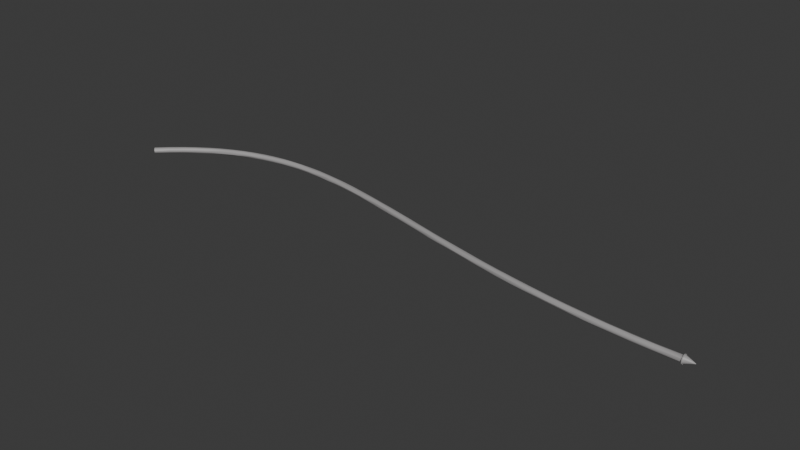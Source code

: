 # Source: blend.blend  (saved by Blender 4.5.90; exported with 4.5.12 LTS)
import bpy
from mathutils import Matrix  # noqa: F401  (used for matrix-valued properties, if any)

bpy.ops.wm.read_factory_settings(use_empty=True)
scene = bpy.context.scene
scene.name = 'Scene'

# ---- collections
col_collection = bpy.data.collections.new('Collection'); scene.collection.children.link(col_collection)

# ---- materials (node trees are filled in below, after node groups)
mat_material_001 = bpy.data.materials.new('Material.001')

# ---- node groups
ng_smooth_by_angle = bpy.data.node_groups.new('Smooth by Angle', 'GeometryNodeTree')
_s = ng_smooth_by_angle.interface.new_socket(name='Mesh', in_out='OUTPUT', socket_type='NodeSocketGeometry')
_s = ng_smooth_by_angle.interface.new_socket(name='Mesh', in_out='INPUT', socket_type='NodeSocketGeometry')
_s = ng_smooth_by_angle.interface.new_socket(name='Angle', in_out='INPUT', socket_type='NodeSocketFloat')
_s.subtype = 'ANGLE'
_s.default_value = 0.5236
_s.min_value = 0.0
_s.max_value = 3.142
_s.description = 'Maximum face angle for smooth edges'
_s = ng_smooth_by_angle.interface.new_socket(name='Ignore Sharpness', in_out='INPUT', socket_type='NodeSocketBool')
_s.force_non_field = True
ng_smooth_by_angle.description = 'Set the sharpness of mesh edges based on the angle between the neighboring faces'
ng_smooth_by_angle.is_modifier = True
_N = ng_smooth_by_angle.nodes; _L = ng_smooth_by_angle.links
n0 = _N.new('GeometryNodeSetShadeSmooth'); n0.name = 'Set Shade Smooth'; n0.location = (120, -80)
n0.domain = 'EDGE'
n1 = _N.new('GeometryNodeSetShadeSmooth'); n1.name = 'Set Shade Smooth.001'; n1.location = (300, -80)
n2 = _N.new('NodeGroupOutput'); n2.name = 'Group Output'; n2.location = (480, -80)
n3 = _N.new('GeometryNodeInputMeshEdgeAngle'); n3.name = 'Edge Angle'; n3.location = (-440, -240)
n4 = _N.new('NodeGroupInput'); n4.name = 'Group Input'; n4.location = (-80, -80)
n5 = _N.new('GeometryNodeInputEdgeSmooth'); n5.name = 'Is Edge Smooth'; n5.location = (-260, -120)
n6 = _N.new('GeometryNodeInputShadeSmooth'); n6.name = 'Is Shade Smooth'; n6.location = (-440, -397)
n7 = _N.new('FunctionNodeCompare'); n7.name = 'Compare'; n7.location = (-260, -260)
n7.operation = 'LESS_EQUAL'
n7.inputs[6].default_value = (0.0, 0.0, 0.0, 0.0)
n7.inputs[7].default_value = (0.0, 0.0, 0.0, 0.0)
n8 = _N.new('FunctionNodeBooleanMath'); n8.name = 'Boolean Math.001'; n8.location = (-80, -260)
n9 = _N.new('NodeGroupInput'); n9.name = 'Group Input.001'; n9.location = (-440, -329)
n10 = _N.new('NodeGroupInput'); n10.name = 'Group Input.002'; n10.location = (-259, -189)
n11 = _N.new('FunctionNodeBooleanMath'); n11.name = 'Boolean Math'; n11.location = (-80, -149)
n11.operation = 'OR'
n12 = _N.new('FunctionNodeBooleanMath'); n12.name = 'Boolean Math.002'; n12.location = (-260, -380)
n12.operation = 'OR'
n13 = _N.new('NodeGroupInput'); n13.name = 'Group Input.003'; n13.location = (-440, -460)
_L.new(n3.outputs[0], n7.inputs[0])
_L.new(n1.outputs[0], n2.inputs[0])
_L.new(n9.outputs[1], n7.inputs[1])
_L.new(n7.outputs[0], n8.inputs[0])
_L.new(n4.outputs[0], n0.inputs[0])
_L.new(n0.outputs[0], n1.inputs[0])
_L.new(n8.outputs[0], n0.inputs[2])
_L.new(n10.outputs[2], n11.inputs[1])
_L.new(n5.outputs[0], n11.inputs[0])
_L.new(n11.outputs[0], n0.inputs[1])
_L.new(n13.outputs[2], n12.inputs[1])
_L.new(n6.outputs[0], n12.inputs[0])
_L.new(n12.outputs[0], n8.inputs[1])
n2.is_active_output = True

# ---- material node trees
mat_material_001.use_nodes = True; mat_material_001.node_tree.nodes.clear()
_N = mat_material_001.node_tree.nodes; _L = mat_material_001.node_tree.links
n0 = _N.new('ShaderNodeBsdfPrincipled'); n0.name = 'Principled BSDF'; n0.location = (-200, 100)
n0.inputs[0].default_value = (0.3663, 0.3561, 0.3561, 1.0)
n1 = _N.new('ShaderNodeOutputMaterial'); n1.name = 'Material Output'; n1.location = (200, 100)
_L.new(n0.outputs[0], n1.inputs[0])
n1.is_active_output = True

# ---- world
world_world = bpy.data.worlds.new('World'); scene.world = world_world
world_world.use_nodes = True; world_world.node_tree.nodes.clear()
_N = world_world.node_tree.nodes; _L = world_world.node_tree.links
n0 = _N.new('ShaderNodeOutputWorld'); n0.name = 'World Output'; n0.location = (200, 100)
n1 = _N.new('ShaderNodeBackground'); n1.name = 'Background'; n1.location = (-200, 100)
n1.inputs[0].default_value = (0.05088, 0.05088, 0.05088, 1.0)
_L.new(n1.outputs[0], n0.inputs[0])
n0.is_active_output = True
world_world.color = (0.05088, 0.05088, 0.05088)
world_world.sun_shadow_jitter_overblur = 0.0

# ---- meshes
me_b_ziercurve_001 = bpy.data.meshes.new('BézierCurve.001')
me_b_ziercurve_001.from_pydata([(-1.006, 0.006124, 0.005), (-1.004, 0.003536, 0.00866), (-1.0, 3.26e-09, 0.01), (-0.9965, -0.003536, 0.00866), (-0.9939, -0.006124, 0.005), (-0.9929, -0.007071, 7.8e-09), (-0.9939, -0.006124, -0.005), (-0.9965, -0.003536, -0.00866), (-1.0, -6.985e-09, -0.01), (-1.004, 0.003536, -0.00866), (-1.006, 0.006124, -0.005), (-1.007, 0.007071, -9.313e-09), (-0.9692, 0.04125, 0.005), (-0.9668, 0.03853, 0.00866), (-0.9634, 0.03482, 0.01), (-0.9601, 0.03111, 0.00866), (-0.9576, 0.02839, 0.005), (-0.9567, 0.0274, 7.567e-09), (-0.9576, 0.02839, -0.005), (-0.9601, 0.03111, -0.00866), (-0.9634, 0.03482, -0.01), (-0.9668, 0.03853, -0.00866), (-0.9692, 0.04125, -0.005), (-0.9701, 0.04224, -9.08e-09), (-0.9322, 0.07294, 0.005), (-0.9299, 0.07009, 0.00866), (-0.9268, 0.06621, 0.01), (-0.9236, 0.06232, 0.00866), (-0.9213, 0.05948, 0.005), (-0.9205, 0.05843, 7.683e-09), (-0.9213, 0.05948, -0.005), (-0.9236, 0.06232, -0.00866), (-0.9268, 0.06621, -0.01), (-0.9299, 0.07009, -0.00866), (-0.9322, 0.07294, -0.005), (-0.9331, 0.07398, -9.08e-09), (-0.8951, 0.1013, 0.005), (-0.893, 0.09834, 0.00866), (-0.89, 0.09428, 0.01), (-0.8871, 0.09022, 0.00866), (-0.885, 0.08725, 0.005), (-0.8842, 0.08616, 7.916e-09), (-0.885, 0.08725, -0.005), (-0.8871, 0.09022, -0.00866), (-0.89, 0.09428, -0.01), (-0.893, 0.09834, -0.00866), (-0.8951, 0.1013, -0.005), (-0.8959, 0.1024, -9.313e-09), (-0.8578, 0.1265, 0.005), (-0.8559, 0.1234, 0.00866), (-0.8532, 0.1192, 0.01), (-0.8505, 0.115, 0.00866), (-0.8486, 0.1119, 0.005), (-0.8479, 0.1107, 7.683e-09), (-0.8486, 0.1119, -0.005), (-0.8505, 0.115, -0.00866), (-0.8532, 0.1192, -0.01), (-0.8559, 0.1234, -0.00866), (-0.8578, 0.1265, -0.005), (-0.8585, 0.1276, -9.08e-09), (-0.8203, 0.1486, 0.005), (-0.8186, 0.1454, 0.00866), (-0.8162, 0.141, 0.01), (-0.8138, 0.1366, 0.00866), (-0.812, 0.1334, 0.005), (-0.8114, 0.1323, 7.683e-09), (-0.812, 0.1334, -0.005), (-0.8138, 0.1366, -0.00866), (-0.8162, 0.141, -0.01), (-0.8186, 0.1454, -0.00866), (-0.8203, 0.1486, -0.005), (-0.821, 0.1498, -8.848e-09), (-0.7826, 0.1678, 0.005), (-0.781, 0.1645, 0.00866), (-0.7789, 0.16, 0.01), (-0.7768, 0.1554, 0.00866), (-0.7752, 0.1521, 0.005), (-0.7747, 0.1509, 7.916e-09), (-0.7752, 0.1521, -0.005), (-0.7768, 0.1554, -0.00866), (-0.7789, 0.16, -0.01), (-0.781, 0.1645, -0.00866), (-0.7826, 0.1678, -0.005), (-0.7832, 0.169, -9.08e-09), (-0.7446, 0.1842, 0.005), (-0.7432, 0.1808, 0.00866), (-0.7414, 0.1761, 0.01), (-0.7396, 0.1715, 0.00866), (-0.7382, 0.1681, 0.005), (-0.7378, 0.1668, 7.451e-09), (-0.7382, 0.1681, -0.005), (-0.7396, 0.1715, -0.00866), (-0.7414, 0.1761, -0.01), (-0.7432, 0.1808, -0.00866), (-0.7446, 0.1842, -0.005), (-0.7451, 0.1854, -8.848e-09), (-0.7063, 0.1979, 0.005), (-0.7051, 0.1944, 0.00866), (-0.7036, 0.1896, 0.01), (-0.7021, 0.1848, 0.00866), (-0.7009, 0.1814, 0.005), (-0.7005, 0.1801, 7.683e-09), (-0.7009, 0.1814, -0.005), (-0.7021, 0.1848, -0.00866), (-0.7036, 0.1896, -0.01), (-0.7051, 0.1944, -0.00866), (-0.7063, 0.1979, -0.005), (-0.7067, 0.1991, -9.313e-09), (-0.6676, 0.209, 0.005), (-0.6667, 0.2054, 0.00866), (-0.6654, 0.2006, 0.01), (-0.6642, 0.1957, 0.00866), (-0.6633, 0.1922, 0.005), (-0.663, 0.1909, 7.683e-09), (-0.6633, 0.1922, -0.005), (-0.6642, 0.1957, -0.00866), (-0.6654, 0.2006, -0.01), (-0.6667, 0.2054, -0.00866), (-0.6676, 0.209, -0.005), (-0.6679, 0.2103, -9.313e-09), (-0.6285, 0.2177, 0.005), (-0.6278, 0.2141, 0.00866), (-0.6269, 0.2092, 0.01), (-0.6259, 0.2042, 0.00866), (-0.6253, 0.2006, 0.005), (-0.625, 0.1993, 7.916e-09), (-0.6253, 0.2006, -0.005), (-0.6259, 0.2042, -0.00866), (-0.6269, 0.2092, -0.01), (-0.6278, 0.2141, -0.00866), (-0.6285, 0.2177, -0.005), (-0.6288, 0.219, -9.313e-09), (-0.5891, 0.224, 0.005), (-0.5886, 0.2204, 0.00866), (-0.5879, 0.2155, 0.01), (-0.5872, 0.2105, 0.00866), (-0.5868, 0.2069, 0.005), (-0.5866, 0.2056, 7.916e-09), (-0.5868, 0.2069, -0.005), (-0.5872, 0.2105, -0.00866), (-0.5879, 0.2155, -0.01), (-0.5886, 0.2204, -0.00866), (-0.5891, 0.224, -0.005), (-0.5892, 0.2254, -9.313e-09), (-0.5491, 0.2283, 0.005), (-0.5488, 0.2246, 0.00866), (-0.5484, 0.2196, 0.01), (-0.548, 0.2147, 0.00866), (-0.5477, 0.211, 0.005), (-0.5476, 0.2097, 7.916e-09), (-0.5477, 0.211, -0.005), (-0.548, 0.2147, -0.00866), (-0.5484, 0.2196, -0.01), (-0.5488, 0.2246, -0.00866), (-0.5491, 0.2283, -0.005), (-0.5492, 0.2296, -9.546e-09), (-0.5087, 0.2305, 0.005), (-0.5086, 0.2268, 0.00866), (-0.5085, 0.2218, 0.01), (-0.5083, 0.2168, 0.00866), (-0.5082, 0.2132, 0.005), (-0.5081, 0.2118, 7.916e-09), (-0.5082, 0.2132, -0.005), (-0.5083, 0.2168, -0.00866), (-0.5085, 0.2218, -0.01), (-0.5086, 0.2268, -0.00866), (-0.5087, 0.2305, -0.005), (-0.5088, 0.2318, -9.08e-09), (-0.4678, 0.2308, 0.005), (-0.4678, 0.2271, 0.00866), (-0.4679, 0.2221, 0.01), (-0.468, 0.2171, 0.00866), (-0.468, 0.2135, 0.005), (-0.468, 0.2121, 8.382e-09), (-0.468, 0.2135, -0.005), (-0.468, 0.2171, -0.00866), (-0.4679, 0.2221, -0.01), (-0.4678, 0.2271, -0.00866), (-0.4678, 0.2308, -0.005), (-0.4678, 0.2321, -9.313e-09), (-0.4263, 0.2293, 0.005), (-0.4265, 0.2257, 0.00866), (-0.4267, 0.2207, 0.01), (-0.427, 0.2157, 0.00866), (-0.4272, 0.212, 0.005), (-0.4273, 0.2107, 8.149e-09), (-0.4272, 0.212, -0.005), (-0.427, 0.2157, -0.00866), (-0.4267, 0.2207, -0.01), (-0.4265, 0.2257, -0.00866), (-0.4263, 0.2293, -0.005), (-0.4262, 0.2307, -1.001e-08), (-0.3841, 0.2263, 0.005), (-0.3845, 0.2226, 0.00866), (-0.3849, 0.2176, 0.01), (-0.3854, 0.2127, 0.00866), (-0.3857, 0.209, 0.005), (-0.3858, 0.2077, 7.916e-09), (-0.3857, 0.209, -0.005), (-0.3854, 0.2127, -0.00866), (-0.3849, 0.2176, -0.01), (-0.3845, 0.2226, -0.00866), (-0.3841, 0.2263, -0.005), (-0.384, 0.2276, -9.779e-09), (-0.3414, 0.2217, 0.005), (-0.3418, 0.2181, 0.00866), (-0.3424, 0.2131, 0.01), (-0.343, 0.2081, 0.00866), (-0.3434, 0.2045, 0.005), (-0.3436, 0.2032, 7.916e-09), (-0.3434, 0.2045, -0.005), (-0.343, 0.2081, -0.00866), (-0.3424, 0.2131, -0.01), (-0.3418, 0.2181, -0.00866), (-0.3414, 0.2217, -0.005), (-0.3412, 0.223, -9.546e-09), (-0.2979, 0.2158, 0.005), (-0.2984, 0.2122, 0.00866), (-0.2992, 0.2072, 0.01), (-0.2999, 0.2023, 0.00866), (-0.3004, 0.1987, 0.005), (-0.3006, 0.1973, 8.149e-09), (-0.3004, 0.1987, -0.005), (-0.2999, 0.2023, -0.00866), (-0.2992, 0.2072, -0.01), (-0.2984, 0.2122, -0.00866), (-0.2979, 0.2158, -0.005), (-0.2977, 0.2171, -9.546e-09), (-0.2537, 0.2087, 0.005), (-0.2543, 0.2051, 0.00866), (-0.2551, 0.2001, 0.01), (-0.256, 0.1952, 0.00866), (-0.2566, 0.1916, 0.005), (-0.2568, 0.1903, 7.916e-09), (-0.2566, 0.1916, -0.005), (-0.256, 0.1952, -0.00866), (-0.2551, 0.2001, -0.01), (-0.2543, 0.2051, -0.00866), (-0.2537, 0.2087, -0.005), (-0.2534, 0.21, -9.313e-09), (-0.2086, 0.2005, 0.005), (-0.2093, 0.1969, 0.00866), (-0.2103, 0.192, 0.01), (-0.2112, 0.187, 0.00866), (-0.2119, 0.1835, 0.005), (-0.2121, 0.1821, 7.683e-09), (-0.2119, 0.1835, -0.005), (-0.2112, 0.187, -0.00866), (-0.2103, 0.192, -0.01), (-0.2093, 0.1969, -0.00866), (-0.2086, 0.2005, -0.005), (-0.2084, 0.2018, -9.313e-09), (-0.1628, 0.1913, 0.005), (-0.1635, 0.1877, 0.00866), (-0.1645, 0.1828, 0.01), (-0.1655, 0.1779, 0.00866), (-0.1663, 0.1743, 0.005), (-0.1665, 0.173, 7.916e-09), (-0.1663, 0.1743, -0.005), (-0.1655, 0.1779, -0.00866), (-0.1645, 0.1828, -0.01), (-0.1635, 0.1877, -0.00866), (-0.1628, 0.1913, -0.005), (-0.1625, 0.1926, -9.313e-09), (-0.116, 0.1813, 0.005), (-0.1168, 0.1777, 0.00866), (-0.1179, 0.1728, 0.01), (-0.1189, 0.168, 0.00866), (-0.1197, 0.1644, 0.005), (-0.12, 0.1631, 8.149e-09), (-0.1197, 0.1644, -0.005), (-0.1189, 0.168, -0.00866), (-0.1179, 0.1728, -0.01), (-0.1168, 0.1777, -0.00866), (-0.116, 0.1813, -0.005), (-0.1157, 0.1826, -9.313e-09), (-0.06835, 0.1706, 0.005), (-0.06916, 0.1671, 0.00866), (-0.07027, 0.1622, 0.01), (-0.07138, 0.1573, 0.00866), (-0.07219, 0.1537, 0.005), (-0.07249, 0.1524, 8.382e-09), (-0.07219, 0.1537, -0.005), (-0.07138, 0.1573, -0.00866), (-0.07027, 0.1622, -0.01), (-0.06916, 0.1671, -0.00866), (-0.06835, 0.1706, -0.005), (-0.06805, 0.1719, -9.313e-09), (-0.0197, 0.1594, 0.005), (-0.02053, 0.1558, 0.00866), (-0.02166, 0.151, 0.01), (-0.0228, 0.1461, 0.00866), (-0.02363, 0.1425, 0.005), (-0.02393, 0.1412, 8.382e-09), (-0.02363, 0.1425, -0.005), (-0.0228, 0.1461, -0.00866), (-0.02166, 0.151, -0.01), (-0.02053, 0.1558, -0.00866), (-0.0197, 0.1594, -0.005), (-0.01939, 0.1607, -9.546e-09), (0.02997, 0.1477, 0.005), (0.02913, 0.1442, 0.00866), (0.02799, 0.1393, 0.01), (0.02684, 0.1344, 0.00866), (0.026, 0.1309, 0.005), (0.0257, 0.1296, 8.382e-09), (0.026, 0.1309, -0.005), (0.02684, 0.1344, -0.00866), (0.02799, 0.1393, -0.01), (0.02913, 0.1442, -0.00866), (0.02997, 0.1477, -0.005), (0.03028, 0.149, -9.546e-09), (0.08071, 0.1358, 0.005), (0.07987, 0.1322, 0.00866), (0.07873, 0.1273, 0.01), (0.07758, 0.1225, 0.00866), (0.07675, 0.1189, 0.005), (0.07644, 0.1176, 8.382e-09), (0.07675, 0.1189, -0.005), (0.07758, 0.1225, -0.00866), (0.07873, 0.1273, -0.01), (0.07987, 0.1322, -0.00866), (0.08071, 0.1357, -0.005), (0.08102, 0.1371, -9.313e-09), (0.1326, 0.1236, 0.005), (0.1317, 0.12, 0.00866), (0.1306, 0.1152, 0.01), (0.1295, 0.1103, 0.00866), (0.1286, 0.1067, 0.005), (0.1283, 0.1054, 8.382e-09), (0.1286, 0.1067, -0.005), (0.1295, 0.1103, -0.00866), (0.1306, 0.1152, -0.01), (0.1317, 0.12, -0.00866), (0.1326, 0.1236, -0.005), (0.1329, 0.1249, -9.546e-09), (0.1856, 0.1114, 0.005), (0.1847, 0.1079, 0.00866), (0.1836, 0.103, 0.01), (0.1825, 0.09811, 0.00866), (0.1817, 0.09454, 0.005), (0.1814, 0.09323, 8.615e-09), (0.1817, 0.09454, -0.005), (0.1825, 0.09811, -0.00866), (0.1836, 0.103, -0.01), (0.1847, 0.1079, -0.00866), (0.1856, 0.1114, -0.005), (0.1859, 0.1127, -9.546e-09), (0.2398, 0.09935, 0.005), (0.239, 0.09577, 0.00866), (0.2379, 0.09089, 0.01), (0.2368, 0.086, 0.00866), (0.2361, 0.08243, 0.005), (0.2358, 0.08112, 7.916e-09), (0.2361, 0.08243, -0.005), (0.2368, 0.086, -0.00866), (0.2379, 0.09089, -0.01), (0.239, 0.09577, -0.00866), (0.2398, 0.09935, -0.005), (0.24, 0.1007, -9.313e-09), (0.2952, 0.08748, 0.005), (0.2945, 0.0839, 0.00866), (0.2934, 0.079, 0.01), (0.2924, 0.07411, 0.00866), (0.2917, 0.07053, 0.005), (0.2914, 0.06921, 7.916e-09), (0.2917, 0.07053, -0.005), (0.2924, 0.07411, -0.00866), (0.2934, 0.079, -0.01), (0.2945, 0.0839, -0.00866), (0.2952, 0.08748, -0.005), (0.2955, 0.08879, -9.313e-09), (0.3519, 0.07597, 0.005), (0.3512, 0.07237, 0.00866), (0.3503, 0.06747, 0.01), (0.3493, 0.06256, 0.00866), (0.3486, 0.05897, 0.005), (0.3483, 0.05766, 8.149e-09), (0.3486, 0.05897, -0.005), (0.3493, 0.06256, -0.00866), (0.3503, 0.06747, -0.01), (0.3512, 0.07237, -0.00866), (0.3519, 0.07597, -0.005), (0.3522, 0.07728, -9.313e-09), (0.41, 0.06493, 0.005), (0.4094, 0.06133, 0.00866), (0.4085, 0.05641, 0.01), (0.4076, 0.05149, 0.00866), (0.4069, 0.04789, 0.005), (0.4067, 0.04657, 7.916e-09), (0.4069, 0.04789, -0.005), (0.4076, 0.05149, -0.00866), (0.4085, 0.05641, -0.01), (0.4094, 0.06133, -0.00866), (0.41, 0.06493, -0.005), (0.4102, 0.06625, -9.313e-09), (0.4695, 0.05451, 0.005), (0.4689, 0.0509, 0.00866), (0.468, 0.04597, 0.01), (0.4672, 0.04103, 0.00866), (0.4666, 0.03742, 0.005), (0.4664, 0.0361, 8.149e-09), (0.4666, 0.03742, -0.005), (0.4672, 0.04103, -0.00866), (0.468, 0.04597, -0.01), (0.4689, 0.0509, -0.00866), (0.4695, 0.05451, -0.005), (0.4697, 0.05583, -9.546e-09), (0.5303, 0.04482, 0.005), (0.5298, 0.0412, 0.00866), (0.529, 0.03626, 0.01), (0.5283, 0.03131, 0.00866), (0.5278, 0.02769, 0.005), (0.5276, 0.02637, 7.916e-09), (0.5278, 0.02769, -0.005), (0.5283, 0.03131, -0.00866), (0.529, 0.03626, -0.01), (0.5298, 0.0412, -0.00866), (0.5303, 0.04482, -0.005), (0.5305, 0.04615, -9.313e-09), (0.5927, 0.03601, 0.005), (0.5922, 0.03238, 0.00866), (0.5915, 0.02742, 0.01), (0.5909, 0.02247, 0.00866), (0.5904, 0.01884, 0.005), (0.5902, 0.01751, 7.916e-09), (0.5904, 0.01884, -0.005), (0.5909, 0.02247, -0.00866), (0.5915, 0.02742, -0.01), (0.5922, 0.03238, -0.00866), (0.5927, 0.03601, -0.005), (0.5928, 0.03734, -9.546e-09), (0.6565, 0.02819, 0.005), (0.6561, 0.02456, 0.00866), (0.6555, 0.01959, 0.01), (0.655, 0.01462, 0.00866), (0.6546, 0.01098, 0.005), (0.6544, 0.00965, 8.149e-09), (0.6546, 0.01098, -0.005), (0.655, 0.01462, -0.00866), (0.6555, 0.01959, -0.01), (0.6561, 0.02456, -0.00866), (0.6565, 0.02819, -0.005), (0.6567, 0.02952, -9.779e-09), (0.7219, 0.02151, 0.005), (0.7216, 0.01786, 0.00866), (0.7211, 0.01288, 0.01), (0.7207, 0.007905, 0.00866), (0.7203, 0.00426, 0.005), (0.7202, 0.002925, 7.683e-09), (0.7203, 0.00426, -0.005), (0.7207, 0.007905, -0.00866), (0.7211, 0.01288, -0.01), (0.7216, 0.01786, -0.00866), (0.7219, 0.02151, -0.005), (0.722, 0.02284, -9.779e-09), (0.7889, 0.01608, 0.005), (0.7887, 0.01243, 0.00866), (0.7883, 0.007443, 0.01), (0.788, 0.002455, 0.00866), (0.7877, -0.001196, 0.005), (0.7876, -0.002533, 8.149e-09), (0.7877, -0.001196, -0.005), (0.788, 0.002455, -0.00866), (0.7883, 0.007443, -0.01), (0.7887, 0.01243, -0.00866), (0.7889, 0.01608, -0.005), (0.789, 0.01742, -9.779e-09), (0.8576, 0.01205, 0.005), (0.8574, 0.008389, 0.00866), (0.8572, 0.003395, 0.01), (0.8569, -0.0016, 0.00866), (0.8568, -0.005256, 0.005), (0.8567, -0.006594, 7.916e-09), (0.8568, -0.005256, -0.005), (0.8569, -0.0016, -0.00866), (0.8572, 0.003395, -0.01), (0.8574, 0.008389, -0.00866), (0.8576, 0.01205, -0.005), (0.8576, 0.01338, -9.313e-09), (0.9279, 0.009528, 0.005), (0.9278, 0.005868, 0.00866), (0.9277, 0.0008699, 0.01), (0.9276, -0.004129, 0.00866), (0.9275, -0.007788, 0.005), (0.9275, -0.009127, 8.149e-09), (0.9275, -0.007788, -0.005), (0.9276, -0.004129, -0.00866), (0.9277, 0.0008699, -0.01), (0.9278, 0.005868, -0.00866), (0.9279, 0.009528, -0.005), (0.928, 0.01087, -9.08e-09), (1.0, 0.00866, 0.005), (1.0, 0.005, 0.00866), (1.0, 4.657e-09, 0.01), (1.0, -0.005, 0.00866), (1.0, -0.00866, 0.005), (1.0, -0.01, 8.382e-09), (1.0, -0.00866, -0.005), (1.0, -0.005, -0.00866), (1.0, -1.024e-08, -0.01), (1.0, 0.005, -0.00866), (1.0, 0.00866, -0.005), (1.0, 0.01, -9.313e-09), (1.0, 0.00866, 0.005), (1.0, 0.01, -9.313e-09), (1.0, 0.005, 0.00866), (1.0, 4.657e-09, 0.01), (1.0, -0.005, 0.00866), (1.0, -0.00866, 0.005), (1.0, -0.01, 8.382e-09), (1.0, -0.00866, -0.005), (1.0, -0.005, -0.00866), (1.0, -1.024e-08, -0.01), (1.0, 0.005, -0.00866), (1.0, 0.00866, -0.005), (1.0, 0.00866, 0.005), (1.0, 0.01, -9.313e-09), (1.0, 0.005, 0.00866), (1.0, 4.657e-09, 0.01), (1.0, -0.005, 0.00866), (1.0, -0.00866, 0.005), (1.0, -0.01, 8.382e-09), (1.0, -0.00866, -0.005), (1.0, -0.005, -0.00866), (1.0, -1.024e-08, -0.01), (1.0, 0.005, -0.00866), (1.0, 0.00866, -0.005), (1.0, 0.00682, 0.003937), (1.0, 0.007875, -7.279e-09), (1.0, 0.003937, 0.00682), (1.0, 2.9e-08, 0.007875), (1.0, -0.003937, 0.00682), (1.0, -0.00682, 0.003937), (1.0, -0.007875, 6.656e-09), (1.0, -0.00682, -0.003937), (1.0, -0.003937, -0.00682), (1.0, 1.727e-08, -0.007875), (1.0, 0.003937, -0.00682), (1.0, 0.00682, -0.003937), (1.005, 0.00682, 0.003937), (1.005, 0.007875, -7.279e-09), (1.005, 0.003937, 0.00682), (1.005, -8.133e-09, 0.007875), (1.005, -0.003937, 0.00682), (1.005, -0.00682, 0.003937), (1.005, -0.007875, 6.656e-09), (1.005, -0.00682, -0.003937), (1.005, -0.003937, -0.00682), (1.005, -1.987e-08, -0.007875), (1.005, 0.003937, -0.00682), (1.005, 0.00682, -0.003937), (1.005, 0.01245, 0.007186), (1.005, 0.01437, -1.348e-08), (1.005, 0.007186, 0.01245), (1.005, -1.484e-08, 0.01437), (1.005, -0.007186, 0.01245), (1.005, -0.01245, 0.007186), (1.005, -0.01437, 1.195e-08), (1.005, -0.01245, -0.007186), (1.005, -0.007186, -0.01245), (1.005, -3.626e-08, -0.01437), (1.005, 0.007186, -0.01245), (1.005, 0.01245, -0.007186), (1.007, 0.01245, 0.007186), (1.007, 0.01437, -1.348e-08), (1.007, 0.007186, 0.01245), (1.007, -1.822e-08, 0.01437), (1.007, -0.007186, 0.01245), (1.007, -0.01245, 0.007186), (1.007, -0.01437, 1.195e-08), (1.007, -0.01245, -0.007186), (1.007, -0.007186, -0.01245), (1.007, -3.963e-08, -0.01437), (1.007, 0.007186, -0.01245), (1.007, 0.01245, -0.007186), (1.007, 0.01102, 0.006362), (1.007, 0.01272, -1.186e-08), (1.007, 0.006362, 0.01102), (1.007, -2.463e-09, 0.01272), (1.007, -0.006362, 0.01102), (1.007, -0.01102, 0.006362), (1.007, -0.01272, 1.066e-08), (1.007, -0.01102, -0.006362), (1.007, -0.006362, -0.01102), (1.007, -2.142e-08, -0.01272), (1.007, 0.006362, -0.01102), (1.007, 0.01102, -0.006362), (1.038, 0.0007095, 0.0004096), (1.038, 0.0008193, -1.121e-10), (1.038, 0.0004097, 0.0007094), (1.038, 1.114e-07, 0.0008191), (1.038, -0.0004095, 0.0007094), (1.038, -0.0007093, 0.0004096), (1.038, -0.000819, 1.337e-09), (1.038, -0.0007093, -0.0004096), (1.038, -0.0004095, -0.0007094), (1.038, 1.102e-07, -0.0008191), (1.038, 0.0004097, -0.0007094), (1.038, 0.0007095, -0.0004096)], [], [(0, 12, 23, 11), (1, 13, 12, 0), (2, 14, 13, 1), (3, 15, 14, 2), (4, 16, 15, 3), (5, 17, 16, 4), (6, 18, 17, 5), (7, 19, 18, 6), (8, 20, 19, 7), (9, 21, 20, 8), (10, 22, 21, 9), (11, 23, 22, 10), (12, 24, 35, 23), (13, 25, 24, 12), (14, 26, 25, 13), (15, 27, 26, 14), (16, 28, 27, 15), (17, 29, 28, 16), (18, 30, 29, 17), (19, 31, 30, 18), (20, 32, 31, 19), (21, 33, 32, 20), (22, 34, 33, 21), (23, 35, 34, 22), (24, 36, 47, 35), (25, 37, 36, 24), (26, 38, 37, 25), (27, 39, 38, 26), (28, 40, 39, 27), (29, 41, 40, 28), (30, 42, 41, 29), (31, 43, 42, 30), (32, 44, 43, 31), (33, 45, 44, 32), (34, 46, 45, 33), (35, 47, 46, 34), (36, 48, 59, 47), (37, 49, 48, 36), (38, 50, 49, 37), (39, 51, 50, 38), (40, 52, 51, 39), (41, 53, 52, 40), (42, 54, 53, 41), (43, 55, 54, 42), (44, 56, 55, 43), (45, 57, 56, 44), (46, 58, 57, 45), (47, 59, 58, 46), (48, 60, 71, 59), (49, 61, 60, 48), (50, 62, 61, 49), (51, 63, 62, 50), (52, 64, 63, 51), (53, 65, 64, 52), (54, 66, 65, 53), (55, 67, 66, 54), (56, 68, 67, 55), (57, 69, 68, 56), (58, 70, 69, 57), (59, 71, 70, 58), (60, 72, 83, 71), (61, 73, 72, 60), (62, 74, 73, 61), (63, 75, 74, 62), (64, 76, 75, 63), (65, 77, 76, 64), (66, 78, 77, 65), (67, 79, 78, 66), (68, 80, 79, 67), (69, 81, 80, 68), (70, 82, 81, 69), (71, 83, 82, 70), (72, 84, 95, 83), (73, 85, 84, 72), (74, 86, 85, 73), (75, 87, 86, 74), (76, 88, 87, 75), (77, 89, 88, 76), (78, 90, 89, 77), (79, 91, 90, 78), (80, 92, 91, 79), (81, 93, 92, 80), (82, 94, 93, 81), (83, 95, 94, 82), (84, 96, 107, 95), (85, 97, 96, 84), (86, 98, 97, 85), (87, 99, 98, 86), (88, 100, 99, 87), (89, 101, 100, 88), (90, 102, 101, 89), (91, 103, 102, 90), (92, 104, 103, 91), (93, 105, 104, 92), (94, 106, 105, 93), (95, 107, 106, 94), (96, 108, 119, 107), (97, 109, 108, 96), (98, 110, 109, 97), (99, 111, 110, 98), (100, 112, 111, 99), (101, 113, 112, 100), (102, 114, 113, 101), (103, 115, 114, 102), (104, 116, 115, 103), (105, 117, 116, 104), (106, 118, 117, 105), (107, 119, 118, 106), (108, 120, 131, 119), (109, 121, 120, 108), (110, 122, 121, 109), (111, 123, 122, 110), (112, 124, 123, 111), (113, 125, 124, 112), (114, 126, 125, 113), (115, 127, 126, 114), (116, 128, 127, 115), (117, 129, 128, 116), (118, 130, 129, 117), (119, 131, 130, 118), (120, 132, 143, 131), (121, 133, 132, 120), (122, 134, 133, 121), (123, 135, 134, 122), (124, 136, 135, 123), (125, 137, 136, 124), (126, 138, 137, 125), (127, 139, 138, 126), (128, 140, 139, 127), (129, 141, 140, 128), (130, 142, 141, 129), (131, 143, 142, 130), (132, 144, 155, 143), (133, 145, 144, 132), (134, 146, 145, 133), (135, 147, 146, 134), (136, 148, 147, 135), (137, 149, 148, 136), (138, 150, 149, 137), (139, 151, 150, 138), (140, 152, 151, 139), (141, 153, 152, 140), (142, 154, 153, 141), (143, 155, 154, 142), (144, 156, 167, 155), (145, 157, 156, 144), (146, 158, 157, 145), (147, 159, 158, 146), (148, 160, 159, 147), (149, 161, 160, 148), (150, 162, 161, 149), (151, 163, 162, 150), (152, 164, 163, 151), (153, 165, 164, 152), (154, 166, 165, 153), (155, 167, 166, 154), (156, 168, 179, 167), (157, 169, 168, 156), (158, 170, 169, 157), (159, 171, 170, 158), (160, 172, 171, 159), (161, 173, 172, 160), (162, 174, 173, 161), (163, 175, 174, 162), (164, 176, 175, 163), (165, 177, 176, 164), (166, 178, 177, 165), (167, 179, 178, 166), (168, 180, 191, 179), (169, 181, 180, 168), (170, 182, 181, 169), (171, 183, 182, 170), (172, 184, 183, 171), (173, 185, 184, 172), (174, 186, 185, 173), (175, 187, 186, 174), (176, 188, 187, 175), (177, 189, 188, 176), (178, 190, 189, 177), (179, 191, 190, 178), (180, 192, 203, 191), (181, 193, 192, 180), (182, 194, 193, 181), (183, 195, 194, 182), (184, 196, 195, 183), (185, 197, 196, 184), (186, 198, 197, 185), (187, 199, 198, 186), (188, 200, 199, 187), (189, 201, 200, 188), (190, 202, 201, 189), (191, 203, 202, 190), (192, 204, 215, 203), (193, 205, 204, 192), (194, 206, 205, 193), (195, 207, 206, 194), (196, 208, 207, 195), (197, 209, 208, 196), (198, 210, 209, 197), (199, 211, 210, 198), (200, 212, 211, 199), (201, 213, 212, 200), (202, 214, 213, 201), (203, 215, 214, 202), (204, 216, 227, 215), (205, 217, 216, 204), (206, 218, 217, 205), (207, 219, 218, 206), (208, 220, 219, 207), (209, 221, 220, 208), (210, 222, 221, 209), (211, 223, 222, 210), (212, 224, 223, 211), (213, 225, 224, 212), (214, 226, 225, 213), (215, 227, 226, 214), (216, 228, 239, 227), (217, 229, 228, 216), (218, 230, 229, 217), (219, 231, 230, 218), (220, 232, 231, 219), (221, 233, 232, 220), (222, 234, 233, 221), (223, 235, 234, 222), (224, 236, 235, 223), (225, 237, 236, 224), (226, 238, 237, 225), (227, 239, 238, 226), (228, 240, 251, 239), (229, 241, 240, 228), (230, 242, 241, 229), (231, 243, 242, 230), (232, 244, 243, 231), (233, 245, 244, 232), (234, 246, 245, 233), (235, 247, 246, 234), (236, 248, 247, 235), (237, 249, 248, 236), (238, 250, 249, 237), (239, 251, 250, 238), (240, 252, 263, 251), (241, 253, 252, 240), (242, 254, 253, 241), (243, 255, 254, 242), (244, 256, 255, 243), (245, 257, 256, 244), (246, 258, 257, 245), (247, 259, 258, 246), (248, 260, 259, 247), (249, 261, 260, 248), (250, 262, 261, 249), (251, 263, 262, 250), (252, 264, 275, 263), (253, 265, 264, 252), (254, 266, 265, 253), (255, 267, 266, 254), (256, 268, 267, 255), (257, 269, 268, 256), (258, 270, 269, 257), (259, 271, 270, 258), (260, 272, 271, 259), (261, 273, 272, 260), (262, 274, 273, 261), (263, 275, 274, 262), (264, 276, 287, 275), (265, 277, 276, 264), (266, 278, 277, 265), (267, 279, 278, 266), (268, 280, 279, 267), (269, 281, 280, 268), (270, 282, 281, 269), (271, 283, 282, 270), (272, 284, 283, 271), (273, 285, 284, 272), (274, 286, 285, 273), (275, 287, 286, 274), (276, 288, 299, 287), (277, 289, 288, 276), (278, 290, 289, 277), (279, 291, 290, 278), (280, 292, 291, 279), (281, 293, 292, 280), (282, 294, 293, 281), (283, 295, 294, 282), (284, 296, 295, 283), (285, 297, 296, 284), (286, 298, 297, 285), (287, 299, 298, 286), (288, 300, 311, 299), (289, 301, 300, 288), (290, 302, 301, 289), (291, 303, 302, 290), (292, 304, 303, 291), (293, 305, 304, 292), (294, 306, 305, 293), (295, 307, 306, 294), (296, 308, 307, 295), (297, 309, 308, 296), (298, 310, 309, 297), (299, 311, 310, 298), (300, 312, 323, 311), (301, 313, 312, 300), (302, 314, 313, 301), (303, 315, 314, 302), (304, 316, 315, 303), (305, 317, 316, 304), (306, 318, 317, 305), (307, 319, 318, 306), (308, 320, 319, 307), (309, 321, 320, 308), (310, 322, 321, 309), (311, 323, 322, 310), (312, 324, 335, 323), (313, 325, 324, 312), (314, 326, 325, 313), (315, 327, 326, 314), (316, 328, 327, 315), (317, 329, 328, 316), (318, 330, 329, 317), (319, 331, 330, 318), (320, 332, 331, 319), (321, 333, 332, 320), (322, 334, 333, 321), (323, 335, 334, 322), (324, 336, 347, 335), (325, 337, 336, 324), (326, 338, 337, 325), (327, 339, 338, 326), (328, 340, 339, 327), (329, 341, 340, 328), (330, 342, 341, 329), (331, 343, 342, 330), (332, 344, 343, 331), (333, 345, 344, 332), (334, 346, 345, 333), (335, 347, 346, 334), (336, 348, 359, 347), (337, 349, 348, 336), (338, 350, 349, 337), (339, 351, 350, 338), (340, 352, 351, 339), (341, 353, 352, 340), (342, 354, 353, 341), (343, 355, 354, 342), (344, 356, 355, 343), (345, 357, 356, 344), (346, 358, 357, 345), (347, 359, 358, 346), (348, 360, 371, 359), (349, 361, 360, 348), (350, 362, 361, 349), (351, 363, 362, 350), (352, 364, 363, 351), (353, 365, 364, 352), (354, 366, 365, 353), (355, 367, 366, 354), (356, 368, 367, 355), (357, 369, 368, 356), (358, 370, 369, 357), (359, 371, 370, 358), (360, 372, 383, 371), (361, 373, 372, 360), (362, 374, 373, 361), (363, 375, 374, 362), (364, 376, 375, 363), (365, 377, 376, 364), (366, 378, 377, 365), (367, 379, 378, 366), (368, 380, 379, 367), (369, 381, 380, 368), (370, 382, 381, 369), (371, 383, 382, 370), (372, 384, 395, 383), (373, 385, 384, 372), (374, 386, 385, 373), (375, 387, 386, 374), (376, 388, 387, 375), (377, 389, 388, 376), (378, 390, 389, 377), (379, 391, 390, 378), (380, 392, 391, 379), (381, 393, 392, 380), (382, 394, 393, 381), (383, 395, 394, 382), (384, 396, 407, 395), (385, 397, 396, 384), (386, 398, 397, 385), (387, 399, 398, 386), (388, 400, 399, 387), (389, 401, 400, 388), (390, 402, 401, 389), (391, 403, 402, 390), (392, 404, 403, 391), (393, 405, 404, 392), (394, 406, 405, 393), (395, 407, 406, 394), (396, 408, 419, 407), (397, 409, 408, 396), (398, 410, 409, 397), (399, 411, 410, 398), (400, 412, 411, 399), (401, 413, 412, 400), (402, 414, 413, 401), (403, 415, 414, 402), (404, 416, 415, 403), (405, 417, 416, 404), (406, 418, 417, 405), (407, 419, 418, 406), (408, 420, 431, 419), (409, 421, 420, 408), (410, 422, 421, 409), (411, 423, 422, 410), (412, 424, 423, 411), (413, 425, 424, 412), (414, 426, 425, 413), (415, 427, 426, 414), (416, 428, 427, 415), (417, 429, 428, 416), (418, 430, 429, 417), (419, 431, 430, 418), (420, 432, 443, 431), (421, 433, 432, 420), (422, 434, 433, 421), (423, 435, 434, 422), (424, 436, 435, 423), (425, 437, 436, 424), (426, 438, 437, 425), (427, 439, 438, 426), (428, 440, 439, 427), (429, 441, 440, 428), (430, 442, 441, 429), (431, 443, 442, 430), (432, 444, 455, 443), (433, 445, 444, 432), (434, 446, 445, 433), (435, 447, 446, 434), (436, 448, 447, 435), (437, 449, 448, 436), (438, 450, 449, 437), (439, 451, 450, 438), (440, 452, 451, 439), (441, 453, 452, 440), (442, 454, 453, 441), (443, 455, 454, 442), (444, 456, 467, 455), (445, 457, 456, 444), (446, 458, 457, 445), (447, 459, 458, 446), (448, 460, 459, 447), (449, 461, 460, 448), (450, 462, 461, 449), (451, 463, 462, 450), (452, 464, 463, 451), (453, 465, 464, 452), (454, 466, 465, 453), (455, 467, 466, 454), (456, 468, 479, 467), (457, 469, 468, 456), (458, 470, 469, 457), (459, 471, 470, 458), (460, 472, 471, 459), (461, 473, 472, 460), (462, 474, 473, 461), (463, 475, 474, 462), (464, 476, 475, 463), (465, 477, 476, 464), (466, 478, 477, 465), (467, 479, 478, 466), (468, 480, 491, 479), (469, 481, 480, 468), (470, 482, 481, 469), (471, 483, 482, 470), (472, 484, 483, 471), (473, 485, 484, 472), (474, 486, 485, 473), (475, 487, 486, 474), (476, 488, 487, 475), (477, 489, 488, 476), (478, 490, 489, 477), (479, 491, 490, 478), (480, 492, 503, 491), (481, 493, 492, 480), (482, 494, 493, 481), (483, 495, 494, 482), (484, 496, 495, 483), (485, 497, 496, 484), (486, 498, 497, 485), (487, 499, 498, 486), (488, 500, 499, 487), (489, 501, 500, 488), (490, 502, 501, 489), (491, 503, 502, 490), (496, 497, 510, 509), (509, 510, 522, 521), (498, 499, 512, 511), (502, 503, 505, 515), (493, 494, 507, 506), (500, 501, 514, 513), (495, 496, 509, 508), (497, 498, 511, 510), (492, 493, 506, 504), (499, 500, 513, 512), (503, 492, 504, 505), (494, 495, 508, 507), (501, 502, 515, 514), (521, 522, 534, 533), (506, 507, 519, 518), (513, 514, 526, 525), (510, 511, 523, 522), (507, 508, 520, 519), (514, 515, 527, 526), (505, 504, 516, 517), (511, 512, 524, 523), (508, 509, 521, 520), (515, 505, 517, 527), (504, 506, 518, 516), (512, 513, 525, 524), (536, 537, 549, 548), (518, 519, 531, 530), (525, 526, 538, 537), (522, 523, 535, 534), (519, 520, 532, 531), (526, 527, 539, 538), (517, 516, 528, 529), (523, 524, 536, 535), (520, 521, 533, 532), (527, 517, 529, 539), (516, 518, 530, 528), (524, 525, 537, 536), (540, 542, 554, 552), (533, 534, 546, 545), (530, 531, 543, 542), (537, 538, 550, 549), (534, 535, 547, 546), (531, 532, 544, 543), (538, 539, 551, 550), (529, 528, 540, 541), (535, 536, 548, 547), (532, 533, 545, 544), (539, 529, 541, 551), (528, 530, 542, 540), (563, 553, 565, 575), (548, 549, 561, 560), (545, 546, 558, 557), (542, 543, 555, 554), (549, 550, 562, 561), (546, 547, 559, 558), (543, 544, 556, 555), (550, 551, 563, 562), (541, 540, 552, 553), (547, 548, 560, 559), (544, 545, 557, 556), (551, 541, 553, 563), (568, 569, 581, 580), (552, 554, 566, 564), (560, 561, 573, 572), (557, 558, 570, 569), (554, 555, 567, 566), (561, 562, 574, 573), (558, 559, 571, 570), (555, 556, 568, 567), (562, 563, 575, 574), (553, 552, 564, 565), (559, 560, 572, 571), (556, 557, 569, 568), (579, 580, 592, 591), (575, 565, 577, 587), (564, 566, 578, 576), (572, 573, 585, 584), (569, 570, 582, 581), (566, 567, 579, 578), (573, 574, 586, 585), (570, 571, 583, 582), (567, 568, 580, 579), (574, 575, 587, 586), (565, 564, 576, 577), (571, 572, 584, 583), (589, 588, 590, 591, 592, 593, 594, 595, 596, 597, 598, 599), (586, 587, 599, 598), (577, 576, 588, 589), (583, 584, 596, 595), (580, 581, 593, 592), (587, 577, 589, 599), (576, 578, 590, 588), (584, 585, 597, 596), (581, 582, 594, 593), (578, 579, 591, 590), (585, 586, 598, 597), (582, 583, 595, 594)])
me_b_ziercurve_001.polygons.foreach_set('use_smooth', [True] * 589)
_uv = me_b_ziercurve_001.uv_layers.new(name='UVMap')
_uv.uv.foreach_set('vector', [0.0, 1.0, 0.02439, 1.0, 0.02439, 0.9167, 0.0, 0.9167, 0.0, 0.08333, 0.02439, 0.08333, 0.02439, 0.0, 0.0, 0.0, 0.0, 0.1667, 0.02439, 0.1667, 0.02439, 0.08333, 0.0, 0.08333, 0.0, 0.25, 0.02439, 0.25, 0.02439, 0.1667, 0.0, 0.1667, 0.0, 0.3333, 0.02439, 0.3333, 0.02439, 0.25, 0.0, 0.25, 0.0, 0.4167, 0.02439, 0.4167, 0.02439, 0.3333, 0.0, 0.3333, 0.0, 0.5, 0.02439, 0.5, 0.02439, 0.4167, 0.0, 0.4167, 0.0, 0.5833, 0.02439, 0.5833, 0.02439, 0.5, 0.0, 0.5, 0.0, 0.6667, 0.02439, 0.6667, 0.02439, 0.5833, 0.0, 0.5833, 0.0, 0.75, 0.02439, 0.75, 0.02439, 0.6667, 0.0, 0.6667, 0.0, 0.8333, 0.02439, 0.8333, 0.02439, 0.75, 0.0, 0.75, 0.0, 0.9167, 0.02439, 0.9167, 0.02439, 0.8333, 0.0, 0.8333, 0.02439, 1.0, 0.04878, 1.0, 0.04878, 0.9167, 0.02439, 0.9167, 0.02439, 0.08333, 0.04878, 0.08333, 0.04878, 0.0, 0.02439, 0.0, 0.02439, 0.1667, 0.04878, 0.1667, 0.04878, 0.08333, 0.02439, 0.08333, 0.02439, 0.25, 0.04878, 0.25, 0.04878, 0.1667, 0.02439, 0.1667, 0.02439, 0.3333, 0.04878, 0.3333, 0.04878, 0.25, 0.02439, 0.25, 0.02439, 0.4167, 0.04878, 0.4167, 0.04878, 0.3333, 0.02439, 0.3333, 0.02439, 0.5, 0.04878, 0.5, 0.04878, 0.4167, 0.02439, 0.4167, 0.02439, 0.5833, 0.04878, 0.5833, 0.04878, 0.5, 0.02439, 0.5, 0.02439, 0.6667, 0.04878, 0.6667, 0.04878, 0.5833, 0.02439, 0.5833, 0.02439, 0.75, 0.04878, 0.75, 0.04878, 0.6667, 0.02439, 0.6667, 0.02439, 0.8333, 0.04878, 0.8333, 0.04878, 0.75, 0.02439, 0.75, 0.02439, 0.9167, 0.04878, 0.9167, 0.04878, 0.8333, 0.02439, 0.8333, 0.04878, 1.0, 0.07317, 1.0, 0.07317, 0.9167, 0.04878, 0.9167, 0.04878, 0.08333, 0.07317, 0.08333, 0.07317, 0.0, 0.04878, 0.0, 0.04878, 0.1667, 0.07317, 0.1667, 0.07317, 0.08333, 0.04878, 0.08333, 0.04878, 0.25, 0.07317, 0.25, 0.07317, 0.1667, 0.04878, 0.1667, 0.04878, 0.3333, 0.07317, 0.3333, 0.07317, 0.25, 0.04878, 0.25, 0.04878, 0.4167, 0.07317, 0.4167, 0.07317, 0.3333, 0.04878, 0.3333, 0.04878, 0.5, 0.07317, 0.5, 0.07317, 0.4167, 0.04878, 0.4167, 0.04878, 0.5833, 0.07317, 0.5833, 0.07317, 0.5, 0.04878, 0.5, 0.04878, 0.6667, 0.07317, 0.6667, 0.07317, 0.5833, 0.04878, 0.5833, 0.04878, 0.75, 0.07317, 0.75, 0.07317, 0.6667, 0.04878, 0.6667, 0.04878, 0.8333, 0.07317, 0.8333, 0.07317, 0.75, 0.04878, 0.75, 0.04878, 0.9167, 0.07317, 0.9167, 0.07317, 0.8333, 0.04878, 0.8333, 0.07317, 1.0, 0.09756, 1.0, 0.09756, 0.9167, 0.07317, 0.9167, 0.07317, 0.08333, 0.09756, 0.08333, 0.09756, 0.0, 0.07317, 0.0, 0.07317, 0.1667, 0.09756, 0.1667, 0.09756, 0.08333, 0.07317, 0.08333, 0.07317, 0.25, 0.09756, 0.25, 0.09756, 0.1667, 0.07317, 0.1667, 0.07317, 0.3333, 0.09756, 0.3333, 0.09756, 0.25, 0.07317, 0.25, 0.07317, 0.4167, 0.09756, 0.4167, 0.09756, 0.3333, 0.07317, 0.3333, 0.07317, 0.5, 0.09756, 0.5, 0.09756, 0.4167, 0.07317, 0.4167, 0.07317, 0.5833, 0.09756, 0.5833, 0.09756, 0.5, 0.07317, 0.5, 0.07317, 0.6667, 0.09756, 0.6667, 0.09756, 0.5833, 0.07317, 0.5833, 0.07317, 0.75, 0.09756, 0.75, 0.09756, 0.6667, 0.07317, 0.6667, 0.07317, 0.8333, 0.09756, 0.8333, 0.09756, 0.75, 0.07317, 0.75, 0.07317, 0.9167, 0.09756, 0.9167, 0.09756, 0.8333, 0.07317, 0.8333, 0.09756, 1.0, 0.122, 1.0, 0.122, 0.9167, 0.09756, 0.9167, 0.09756, 0.08333, 0.122, 0.08333, 0.122, 0.0, 0.09756, 0.0, 0.09756, 0.1667, 0.122, 0.1667, 0.122, 0.08333, 0.09756, 0.08333, 0.09756, 0.25, 0.122, 0.25, 0.122, 0.1667, 0.09756, 0.1667, 0.09756, 0.3333, 0.122, 0.3333, 0.122, 0.25, 0.09756, 0.25, 0.09756, 0.4167, 0.122, 0.4167, 0.122, 0.3333, 0.09756, 0.3333, 0.09756, 0.5, 0.122, 0.5, 0.122, 0.4167, 0.09756, 0.4167, 0.09756, 0.5833, 0.122, 0.5833, 0.122, 0.5, 0.09756, 0.5, 0.09756, 0.6667, 0.122, 0.6667, 0.122, 0.5833, 0.09756, 0.5833, 0.09756, 0.75, 0.122, 0.75, 0.122, 0.6667, 0.09756, 0.6667, 0.09756, 0.8333, 0.122, 0.8333, 0.122, 0.75, 0.09756, 0.75, 0.09756, 0.9167, 0.122, 0.9167, 0.122, 0.8333, 0.09756, 0.8333, 0.122, 1.0, 0.1463, 1.0, 0.1463, 0.9167, 0.122, 0.9167, 0.122, 0.08333, 0.1463, 0.08333, 0.1463, 0.0, 0.122, 0.0, 0.122, 0.1667, 0.1463, 0.1667, 0.1463, 0.08333, 0.122, 0.08333, 0.122, 0.25, 0.1463, 0.25, 0.1463, 0.1667, 0.122, 0.1667, 0.122, 0.3333, 0.1463, 0.3333, 0.1463, 0.25, 0.122, 0.25, 0.122, 0.4167, 0.1463, 0.4167, 0.1463, 0.3333, 0.122, 0.3333, 0.122, 0.5, 0.1463, 0.5, 0.1463, 0.4167, 0.122, 0.4167, 0.122, 0.5833, 0.1463, 0.5833, 0.1463, 0.5, 0.122, 0.5, 0.122, 0.6667, 0.1463, 0.6667, 0.1463, 0.5833, 0.122, 0.5833, 0.122, 0.75, 0.1463, 0.75, 0.1463, 0.6667, 0.122, 0.6667, 0.122, 0.8333, 0.1463, 0.8333, 0.1463, 0.75, 0.122, 0.75, 0.122, 0.9167, 0.1463, 0.9167, 0.1463, 0.8333, 0.122, 0.8333, 0.1463, 1.0, 0.1707, 1.0, 0.1707, 0.9167, 0.1463, 0.9167, 0.1463, 0.08333, 0.1707, 0.08333, 0.1707, 0.0, 0.1463, 0.0, 0.1463, 0.1667, 0.1707, 0.1667, 0.1707, 0.08333, 0.1463, 0.08333, 0.1463, 0.25, 0.1707, 0.25, 0.1707, 0.1667, 0.1463, 0.1667, 0.1463, 0.3333, 0.1707, 0.3333, 0.1707, 0.25, 0.1463, 0.25, 0.1463, 0.4167, 0.1707, 0.4167, 0.1707, 0.3333, 0.1463, 0.3333, 0.1463, 0.5, 0.1707, 0.5, 0.1707, 0.4167, 0.1463, 0.4167, 0.1463, 0.5833, 0.1707, 0.5833, 0.1707, 0.5, 0.1463, 0.5, 0.1463, 0.6667, 0.1707, 0.6667, 0.1707, 0.5833, 0.1463, 0.5833, 0.1463, 0.75, 0.1707, 0.75, 0.1707, 0.6667, 0.1463, 0.6667, 0.1463, 0.8333, 0.1707, 0.8333, 0.1707, 0.75, 0.1463, 0.75, 0.1463, 0.9167, 0.1707, 0.9167, 0.1707, 0.8333, 0.1463, 0.8333, 0.1707, 1.0, 0.1951, 1.0, 0.1951, 0.9167, 0.1707, 0.9167, 0.1707, 0.08333, 0.1951, 0.08333, 0.1951, 0.0, 0.1707, 0.0, 0.1707, 0.1667, 0.1951, 0.1667, 0.1951, 0.08333, 0.1707, 0.08333, 0.1707, 0.25, 0.1951, 0.25, 0.1951, 0.1667, 0.1707, 0.1667, 0.1707, 0.3333, 0.1951, 0.3333, 0.1951, 0.25, 0.1707, 0.25, 0.1707, 0.4167, 0.1951, 0.4167, 0.1951, 0.3333, 0.1707, 0.3333, 0.1707, 0.5, 0.1951, 0.5, 0.1951, 0.4167, 0.1707, 0.4167, 0.1707, 0.5833, 0.1951, 0.5833, 0.1951, 0.5, 0.1707, 0.5, 0.1707, 0.6667, 0.1951, 0.6667, 0.1951, 0.5833, 0.1707, 0.5833, 0.1707, 0.75, 0.1951, 0.75, 0.1951, 0.6667, 0.1707, 0.6667, 0.1707, 0.8333, 0.1951, 0.8333, 0.1951, 0.75, 0.1707, 0.75, 0.1707, 0.9167, 0.1951, 0.9167, 0.1951, 0.8333, 0.1707, 0.8333, 0.1951, 1.0, 0.2195, 1.0, 0.2195, 0.9167, 0.1951, 0.9167, 0.1951, 0.08333, 0.2195, 0.08333, 0.2195, 0.0, 0.1951, 0.0, 0.1951, 0.1667, 0.2195, 0.1667, 0.2195, 0.08333, 0.1951, 0.08333, 0.1951, 0.25, 0.2195, 0.25, 0.2195, 0.1667, 0.1951, 0.1667, 0.1951, 0.3333, 0.2195, 0.3333, 0.2195, 0.25, 0.1951, 0.25, 0.1951, 0.4167, 0.2195, 0.4167, 0.2195, 0.3333, 0.1951, 0.3333, 0.1951, 0.5, 0.2195, 0.5, 0.2195, 0.4167, 0.1951, 0.4167, 0.1951, 0.5833, 0.2195, 0.5833, 0.2195, 0.5, 0.1951, 0.5, 0.1951, 0.6667, 0.2195, 0.6667, 0.2195, 0.5833, 0.1951, 0.5833, 0.1951, 0.75, 0.2195, 0.75, 0.2195, 0.6667, 0.1951, 0.6667, 0.1951, 0.8333, 0.2195, 0.8333, 0.2195, 0.75, 0.1951, 0.75, 0.1951, 0.9167, 0.2195, 0.9167, 0.2195, 0.8333, 0.1951, 0.8333, 0.2195, 1.0, 0.2439, 1.0, 0.2439, 0.9167, 0.2195, 0.9167, 0.2195, 0.08333, 0.2439, 0.08333, 0.2439, 0.0, 0.2195, 0.0, 0.2195, 0.1667, 0.2439, 0.1667, 0.2439, 0.08333, 0.2195, 0.08333, 0.2195, 0.25, 0.2439, 0.25, 0.2439, 0.1667, 0.2195, 0.1667, 0.2195, 0.3333, 0.2439, 0.3333, 0.2439, 0.25, 0.2195, 0.25, 0.2195, 0.4167, 0.2439, 0.4167, 0.2439, 0.3333, 0.2195, 0.3333, 0.2195, 0.5, 0.2439, 0.5, 0.2439, 0.4167, 0.2195, 0.4167, 0.2195, 0.5833, 0.2439, 0.5833, 0.2439, 0.5, 0.2195, 0.5, 0.2195, 0.6667, 0.2439, 0.6667, 0.2439, 0.5833, 0.2195, 0.5833, 0.2195, 0.75, 0.2439, 0.75, 0.2439, 0.6667, 0.2195, 0.6667, 0.2195, 0.8333, 0.2439, 0.8333, 0.2439, 0.75, 0.2195, 0.75, 0.2195, 0.9167, 0.2439, 0.9167, 0.2439, 0.8333, 0.2195, 0.8333, 0.2439, 1.0, 0.2683, 1.0, 0.2683, 0.9167, 0.2439, 0.9167, 0.2439, 0.08333, 0.2683, 0.08333, 0.2683, 0.0, 0.2439, 0.0, 0.2439, 0.1667, 0.2683, 0.1667, 0.2683, 0.08333, 0.2439, 0.08333, 0.2439, 0.25, 0.2683, 0.25, 0.2683, 0.1667, 0.2439, 0.1667, 0.2439, 0.3333, 0.2683, 0.3333, 0.2683, 0.25, 0.2439, 0.25, 0.2439, 0.4167, 0.2683, 0.4167, 0.2683, 0.3333, 0.2439, 0.3333, 0.2439, 0.5, 0.2683, 0.5, 0.2683, 0.4167, 0.2439, 0.4167, 0.2439, 0.5833, 0.2683, 0.5833, 0.2683, 0.5, 0.2439, 0.5, 0.2439, 0.6667, 0.2683, 0.6667, 0.2683, 0.5833, 0.2439, 0.5833, 0.2439, 0.75, 0.2683, 0.75, 0.2683, 0.6667, 0.2439, 0.6667, 0.2439, 0.8333, 0.2683, 0.8333, 0.2683, 0.75, 0.2439, 0.75, 0.2439, 0.9167, 0.2683, 0.9167, 0.2683, 0.8333, 0.2439, 0.8333, 0.2683, 1.0, 0.2927, 1.0, 0.2927, 0.9167, 0.2683, 0.9167, 0.2683, 0.08333, 0.2927, 0.08333, 0.2927, 0.0, 0.2683, 0.0, 0.2683, 0.1667, 0.2927, 0.1667, 0.2927, 0.08333, 0.2683, 0.08333, 0.2683, 0.25, 0.2927, 0.25, 0.2927, 0.1667, 0.2683, 0.1667, 0.2683, 0.3333, 0.2927, 0.3333, 0.2927, 0.25, 0.2683, 0.25, 0.2683, 0.4167, 0.2927, 0.4167, 0.2927, 0.3333, 0.2683, 0.3333, 0.2683, 0.5, 0.2927, 0.5, 0.2927, 0.4167, 0.2683, 0.4167, 0.2683, 0.5833, 0.2927, 0.5833, 0.2927, 0.5, 0.2683, 0.5, 0.2683, 0.6667, 0.2927, 0.6667, 0.2927, 0.5833, 0.2683, 0.5833, 0.2683, 0.75, 0.2927, 0.75, 0.2927, 0.6667, 0.2683, 0.6667, 0.2683, 0.8333, 0.2927, 0.8333, 0.2927, 0.75, 0.2683, 0.75, 0.2683, 0.9167, 0.2927, 0.9167, 0.2927, 0.8333, 0.2683, 0.8333, 0.2927, 1.0, 0.3171, 1.0, 0.3171, 0.9167, 0.2927, 0.9167, 0.2927, 0.08333, 0.3171, 0.08333, 0.3171, 0.0, 0.2927, 0.0, 0.2927, 0.1667, 0.3171, 0.1667, 0.3171, 0.08333, 0.2927, 0.08333, 0.2927, 0.25, 0.3171, 0.25, 0.3171, 0.1667, 0.2927, 0.1667, 0.2927, 0.3333, 0.3171, 0.3333, 0.3171, 0.25, 0.2927, 0.25, 0.2927, 0.4167, 0.3171, 0.4167, 0.3171, 0.3333, 0.2927, 0.3333, 0.2927, 0.5, 0.3171, 0.5, 0.3171, 0.4167, 0.2927, 0.4167, 0.2927, 0.5833, 0.3171, 0.5833, 0.3171, 0.5, 0.2927, 0.5, 0.2927, 0.6667, 0.3171, 0.6667, 0.3171, 0.5833, 0.2927, 0.5833, 0.2927, 0.75, 0.3171, 0.75, 0.3171, 0.6667, 0.2927, 0.6667, 0.2927, 0.8333, 0.3171, 0.8333, 0.3171, 0.75, 0.2927, 0.75, 0.2927, 0.9167, 0.3171, 0.9167, 0.3171, 0.8333, 0.2927, 0.8333, 0.3171, 1.0, 0.3415, 1.0, 0.3415, 0.9167, 0.3171, 0.9167, 0.3171, 0.08333, 0.3415, 0.08333, 0.3415, 0.0, 0.3171, 0.0, 0.3171, 0.1667, 0.3415, 0.1667, 0.3415, 0.08333, 0.3171, 0.08333, 0.3171, 0.25, 0.3415, 0.25, 0.3415, 0.1667, 0.3171, 0.1667, 0.3171, 0.3333, 0.3415, 0.3333, 0.3415, 0.25, 0.3171, 0.25, 0.3171, 0.4167, 0.3415, 0.4167, 0.3415, 0.3333, 0.3171, 0.3333, 0.3171, 0.5, 0.3415, 0.5, 0.3415, 0.4167, 0.3171, 0.4167, 0.3171, 0.5833, 0.3415, 0.5833, 0.3415, 0.5, 0.3171, 0.5, 0.3171, 0.6667, 0.3415, 0.6667, 0.3415, 0.5833, 0.3171, 0.5833, 0.3171, 0.75, 0.3415, 0.75, 0.3415, 0.6667, 0.3171, 0.6667, 0.3171, 0.8333, 0.3415, 0.8333, 0.3415, 0.75, 0.3171, 0.75, 0.3171, 0.9167, 0.3415, 0.9167, 0.3415, 0.8333, 0.3171, 0.8333, 0.3415, 1.0, 0.3659, 1.0, 0.3659, 0.9167, 0.3415, 0.9167, 0.3415, 0.08333, 0.3659, 0.08333, 0.3659, 0.0, 0.3415, 0.0, 0.3415, 0.1667, 0.3659, 0.1667, 0.3659, 0.08333, 0.3415, 0.08333, 0.3415, 0.25, 0.3659, 0.25, 0.3659, 0.1667, 0.3415, 0.1667, 0.3415, 0.3333, 0.3659, 0.3333, 0.3659, 0.25, 0.3415, 0.25, 0.3415, 0.4167, 0.3659, 0.4167, 0.3659, 0.3333, 0.3415, 0.3333, 0.3415, 0.5, 0.3659, 0.5, 0.3659, 0.4167, 0.3415, 0.4167, 0.3415, 0.5833, 0.3659, 0.5833, 0.3659, 0.5, 0.3415, 0.5, 0.3415, 0.6667, 0.3659, 0.6667, 0.3659, 0.5833, 0.3415, 0.5833, 0.3415, 0.75, 0.3659, 0.75, 0.3659, 0.6667, 0.3415, 0.6667, 0.3415, 0.8333, 0.3659, 0.8333, 0.3659, 0.75, 0.3415, 0.75, 0.3415, 0.9167, 0.3659, 0.9167, 0.3659, 0.8333, 0.3415, 0.8333, 0.3659, 1.0, 0.3902, 1.0, 0.3902, 0.9167, 0.3659, 0.9167, 0.3659, 0.08333, 0.3902, 0.08333, 0.3902, 0.0, 0.3659, 0.0, 0.3659, 0.1667, 0.3902, 0.1667, 0.3902, 0.08333, 0.3659, 0.08333, 0.3659, 0.25, 0.3902, 0.25, 0.3902, 0.1667, 0.3659, 0.1667, 0.3659, 0.3333, 0.3902, 0.3333, 0.3902, 0.25, 0.3659, 0.25, 0.3659, 0.4167, 0.3902, 0.4167, 0.3902, 0.3333, 0.3659, 0.3333, 0.3659, 0.5, 0.3902, 0.5, 0.3902, 0.4167, 0.3659, 0.4167, 0.3659, 0.5833, 0.3902, 0.5833, 0.3902, 0.5, 0.3659, 0.5, 0.3659, 0.6667, 0.3902, 0.6667, 0.3902, 0.5833, 0.3659, 0.5833, 0.3659, 0.75, 0.3902, 0.75, 0.3902, 0.6667, 0.3659, 0.6667, 0.3659, 0.8333, 0.3902, 0.8333, 0.3902, 0.75, 0.3659, 0.75, 0.3659, 0.9167, 0.3902, 0.9167, 0.3902, 0.8333, 0.3659, 0.8333, 0.3902, 1.0, 0.4146, 1.0, 0.4146, 0.9167, 0.3902, 0.9167, 0.3902, 0.08333, 0.4146, 0.08333, 0.4146, 0.0, 0.3902, 0.0, 0.3902, 0.1667, 0.4146, 0.1667, 0.4146, 0.08333, 0.3902, 0.08333, 0.3902, 0.25, 0.4146, 0.25, 0.4146, 0.1667, 0.3902, 0.1667, 0.3902, 0.3333, 0.4146, 0.3333, 0.4146, 0.25, 0.3902, 0.25, 0.3902, 0.4167, 0.4146, 0.4167, 0.4146, 0.3333, 0.3902, 0.3333, 0.3902, 0.5, 0.4146, 0.5, 0.4146, 0.4167, 0.3902, 0.4167, 0.3902, 0.5833, 0.4146, 0.5833, 0.4146, 0.5, 0.3902, 0.5, 0.3902, 0.6667, 0.4146, 0.6667, 0.4146, 0.5833, 0.3902, 0.5833, 0.3902, 0.75, 0.4146, 0.75, 0.4146, 0.6667, 0.3902, 0.6667, 0.3902, 0.8333, 0.4146, 0.8333, 0.4146, 0.75, 0.3902, 0.75, 0.3902, 0.9167, 0.4146, 0.9167, 0.4146, 0.8333, 0.3902, 0.8333, 0.4146, 1.0, 0.439, 1.0, 0.439, 0.9167, 0.4146, 0.9167, 0.4146, 0.08333, 0.439, 0.08333, 0.439, 0.0, 0.4146, 0.0, 0.4146, 0.1667, 0.439, 0.1667, 0.439, 0.08333, 0.4146, 0.08333, 0.4146, 0.25, 0.439, 0.25, 0.439, 0.1667, 0.4146, 0.1667, 0.4146, 0.3333, 0.439, 0.3333, 0.439, 0.25, 0.4146, 0.25, 0.4146, 0.4167, 0.439, 0.4167, 0.439, 0.3333, 0.4146, 0.3333, 0.4146, 0.5, 0.439, 0.5, 0.439, 0.4167, 0.4146, 0.4167, 0.4146, 0.5833, 0.439, 0.5833, 0.439, 0.5, 0.4146, 0.5, 0.4146, 0.6667, 0.439, 0.6667, 0.439, 0.5833, 0.4146, 0.5833, 0.4146, 0.75, 0.439, 0.75, 0.439, 0.6667, 0.4146, 0.6667, 0.4146, 0.8333, 0.439, 0.8333, 0.439, 0.75, 0.4146, 0.75, 0.4146, 0.9167, 0.439, 0.9167, 0.439, 0.8333, 0.4146, 0.8333, 0.439, 1.0, 0.4634, 1.0, 0.4634, 0.9167, 0.439, 0.9167, 0.439, 0.08333, 0.4634, 0.08333, 0.4634, 0.0, 0.439, 0.0, 0.439, 0.1667, 0.4634, 0.1667, 0.4634, 0.08333, 0.439, 0.08333, 0.439, 0.25, 0.4634, 0.25, 0.4634, 0.1667, 0.439, 0.1667, 0.439, 0.3333, 0.4634, 0.3333, 0.4634, 0.25, 0.439, 0.25, 0.439, 0.4167, 0.4634, 0.4167, 0.4634, 0.3333, 0.439, 0.3333, 0.439, 0.5, 0.4634, 0.5, 0.4634, 0.4167, 0.439, 0.4167, 0.439, 0.5833, 0.4634, 0.5833, 0.4634, 0.5, 0.439, 0.5, 0.439, 0.6667, 0.4634, 0.6667, 0.4634, 0.5833, 0.439, 0.5833, 0.439, 0.75, 0.4634, 0.75, 0.4634, 0.6667, 0.439, 0.6667, 0.439, 0.8333, 0.4634, 0.8333, 0.4634, 0.75, 0.439, 0.75, 0.439, 0.9167, 0.4634, 0.9167, 0.4634, 0.8333, 0.439, 0.8333, 0.4634, 1.0, 0.4878, 1.0, 0.4878, 0.9167, 0.4634, 0.9167, 0.4634, 0.08333, 0.4878, 0.08333, 0.4878, 0.0, 0.4634, 0.0, 0.4634, 0.1667, 0.4878, 0.1667, 0.4878, 0.08333, 0.4634, 0.08333, 0.4634, 0.25, 0.4878, 0.25, 0.4878, 0.1667, 0.4634, 0.1667, 0.4634, 0.3333, 0.4878, 0.3333, 0.4878, 0.25, 0.4634, 0.25, 0.4634, 0.4167, 0.4878, 0.4167, 0.4878, 0.3333, 0.4634, 0.3333, 0.4634, 0.5, 0.4878, 0.5, 0.4878, 0.4167, 0.4634, 0.4167, 0.4634, 0.5833, 0.4878, 0.5833, 0.4878, 0.5, 0.4634, 0.5, 0.4634, 0.6667, 0.4878, 0.6667, 0.4878, 0.5833, 0.4634, 0.5833, 0.4634, 0.75, 0.4878, 0.75, 0.4878, 0.6667, 0.4634, 0.6667, 0.4634, 0.8333, 0.4878, 0.8333, 0.4878, 0.75, 0.4634, 0.75, 0.4634, 0.9167, 0.4878, 0.9167, 0.4878, 0.8333, 0.4634, 0.8333, 0.4878, 1.0, 0.5122, 1.0, 0.5122, 0.9167, 0.4878, 0.9167, 0.4878, 0.08333, 0.5122, 0.08333, 0.5122, 0.0, 0.4878, 0.0, 0.4878, 0.1667, 0.5122, 0.1667, 0.5122, 0.08333, 0.4878, 0.08333, 0.4878, 0.25, 0.5122, 0.25, 0.5122, 0.1667, 0.4878, 0.1667, 0.4878, 0.3333, 0.5122, 0.3333, 0.5122, 0.25, 0.4878, 0.25, 0.4878, 0.4167, 0.5122, 0.4167, 0.5122, 0.3333, 0.4878, 0.3333, 0.4878, 0.5, 0.5122, 0.5, 0.5122, 0.4167, 0.4878, 0.4167, 0.4878, 0.5833, 0.5122, 0.5833, 0.5122, 0.5, 0.4878, 0.5, 0.4878, 0.6667, 0.5122, 0.6667, 0.5122, 0.5833, 0.4878, 0.5833, 0.4878, 0.75, 0.5122, 0.75, 0.5122, 0.6667, 0.4878, 0.6667, 0.4878, 0.8333, 0.5122, 0.8333, 0.5122, 0.75, 0.4878, 0.75, 0.4878, 0.9167, 0.5122, 0.9167, 0.5122, 0.8333, 0.4878, 0.8333, 0.5122, 1.0, 0.5366, 1.0, 0.5366, 0.9167, 0.5122, 0.9167, 0.5122, 0.08333, 0.5366, 0.08333, 0.5366, 0.0, 0.5122, 0.0, 0.5122, 0.1667, 0.5366, 0.1667, 0.5366, 0.08333, 0.5122, 0.08333, 0.5122, 0.25, 0.5366, 0.25, 0.5366, 0.1667, 0.5122, 0.1667, 0.5122, 0.3333, 0.5366, 0.3333, 0.5366, 0.25, 0.5122, 0.25, 0.5122, 0.4167, 0.5366, 0.4167, 0.5366, 0.3333, 0.5122, 0.3333, 0.5122, 0.5, 0.5366, 0.5, 0.5366, 0.4167, 0.5122, 0.4167, 0.5122, 0.5833, 0.5366, 0.5833, 0.5366, 0.5, 0.5122, 0.5, 0.5122, 0.6667, 0.5366, 0.6667, 0.5366, 0.5833, 0.5122, 0.5833, 0.5122, 0.75, 0.5366, 0.75, 0.5366, 0.6667, 0.5122, 0.6667, 0.5122, 0.8333, 0.5366, 0.8333, 0.5366, 0.75, 0.5122, 0.75, 0.5122, 0.9167, 0.5366, 0.9167, 0.5366, 0.8333, 0.5122, 0.8333, 0.5366, 1.0, 0.561, 1.0, 0.561, 0.9167, 0.5366, 0.9167, 0.5366, 0.08333, 0.561, 0.08333, 0.561, 0.0, 0.5366, 0.0, 0.5366, 0.1667, 0.561, 0.1667, 0.561, 0.08333, 0.5366, 0.08333, 0.5366, 0.25, 0.561, 0.25, 0.561, 0.1667, 0.5366, 0.1667, 0.5366, 0.3333, 0.561, 0.3333, 0.561, 0.25, 0.5366, 0.25, 0.5366, 0.4167, 0.561, 0.4167, 0.561, 0.3333, 0.5366, 0.3333, 0.5366, 0.5, 0.561, 0.5, 0.561, 0.4167, 0.5366, 0.4167, 0.5366, 0.5833, 0.561, 0.5833, 0.561, 0.5, 0.5366, 0.5, 0.5366, 0.6667, 0.561, 0.6667, 0.561, 0.5833, 0.5366, 0.5833, 0.5366, 0.75, 0.561, 0.75, 0.561, 0.6667, 0.5366, 0.6667, 0.5366, 0.8333, 0.561, 0.8333, 0.561, 0.75, 0.5366, 0.75, 0.5366, 0.9167, 0.561, 0.9167, 0.561, 0.8333, 0.5366, 0.8333, 0.561, 1.0, 0.5854, 1.0, 0.5854, 0.9167, 0.561, 0.9167, 0.561, 0.08333, 0.5854, 0.08333, 0.5854, 0.0, 0.561, 0.0, 0.561, 0.1667, 0.5854, 0.1667, 0.5854, 0.08333, 0.561, 0.08333, 0.561, 0.25, 0.5854, 0.25, 0.5854, 0.1667, 0.561, 0.1667, 0.561, 0.3333, 0.5854, 0.3333, 0.5854, 0.25, 0.561, 0.25, 0.561, 0.4167, 0.5854, 0.4167, 0.5854, 0.3333, 0.561, 0.3333, 0.561, 0.5, 0.5854, 0.5, 0.5854, 0.4167, 0.561, 0.4167, 0.561, 0.5833, 0.5854, 0.5833, 0.5854, 0.5, 0.561, 0.5, 0.561, 0.6667, 0.5854, 0.6667, 0.5854, 0.5833, 0.561, 0.5833, 0.561, 0.75, 0.5854, 0.75, 0.5854, 0.6667, 0.561, 0.6667, 0.561, 0.8333, 0.5854, 0.8333, 0.5854, 0.75, 0.561, 0.75, 0.561, 0.9167, 0.5854, 0.9167, 0.5854, 0.8333, 0.561, 0.8333, 0.5854, 1.0, 0.6098, 1.0, 0.6098, 0.9167, 0.5854, 0.9167, 0.5854, 0.08333, 0.6098, 0.08333, 0.6098, 0.0, 0.5854, 0.0, 0.5854, 0.1667, 0.6098, 0.1667, 0.6098, 0.08333, 0.5854, 0.08333, 0.5854, 0.25, 0.6098, 0.25, 0.6098, 0.1667, 0.5854, 0.1667, 0.5854, 0.3333, 0.6098, 0.3333, 0.6098, 0.25, 0.5854, 0.25, 0.5854, 0.4167, 0.6098, 0.4167, 0.6098, 0.3333, 0.5854, 0.3333, 0.5854, 0.5, 0.6098, 0.5, 0.6098, 0.4167, 0.5854, 0.4167, 0.5854, 0.5833, 0.6098, 0.5833, 0.6098, 0.5, 0.5854, 0.5, 0.5854, 0.6667, 0.6098, 0.6667, 0.6098, 0.5833, 0.5854, 0.5833, 0.5854, 0.75, 0.6098, 0.75, 0.6098, 0.6667, 0.5854, 0.6667, 0.5854, 0.8333, 0.6098, 0.8333, 0.6098, 0.75, 0.5854, 0.75, 0.5854, 0.9167, 0.6098, 0.9167, 0.6098, 0.8333, 0.5854, 0.8333, 0.6098, 1.0, 0.6341, 1.0, 0.6341, 0.9167, 0.6098, 0.9167, 0.6098, 0.08333, 0.6341, 0.08333, 0.6341, 0.0, 0.6098, 0.0, 0.6098, 0.1667, 0.6341, 0.1667, 0.6341, 0.08333, 0.6098, 0.08333, 0.6098, 0.25, 0.6341, 0.25, 0.6341, 0.1667, 0.6098, 0.1667, 0.6098, 0.3333, 0.6341, 0.3333, 0.6341, 0.25, 0.6098, 0.25, 0.6098, 0.4167, 0.6341, 0.4167, 0.6341, 0.3333, 0.6098, 0.3333, 0.6098, 0.5, 0.6341, 0.5, 0.6341, 0.4167, 0.6098, 0.4167, 0.6098, 0.5833, 0.6341, 0.5833, 0.6341, 0.5, 0.6098, 0.5, 0.6098, 0.6667, 0.6341, 0.6667, 0.6341, 0.5833, 0.6098, 0.5833, 0.6098, 0.75, 0.6341, 0.75, 0.6341, 0.6667, 0.6098, 0.6667, 0.6098, 0.8333, 0.6341, 0.8333, 0.6341, 0.75, 0.6098, 0.75, 0.6098, 0.9167, 0.6341, 0.9167, 0.6341, 0.8333, 0.6098, 0.8333, 0.6341, 1.0, 0.6585, 1.0, 0.6585, 0.9167, 0.6341, 0.9167, 0.6341, 0.08333, 0.6585, 0.08333, 0.6585, 0.0, 0.6341, 0.0, 0.6341, 0.1667, 0.6585, 0.1667, 0.6585, 0.08333, 0.6341, 0.08333, 0.6341, 0.25, 0.6585, 0.25, 0.6585, 0.1667, 0.6341, 0.1667, 0.6341, 0.3333, 0.6585, 0.3333, 0.6585, 0.25, 0.6341, 0.25, 0.6341, 0.4167, 0.6585, 0.4167, 0.6585, 0.3333, 0.6341, 0.3333, 0.6341, 0.5, 0.6585, 0.5, 0.6585, 0.4167, 0.6341, 0.4167, 0.6341, 0.5833, 0.6585, 0.5833, 0.6585, 0.5, 0.6341, 0.5, 0.6341, 0.6667, 0.6585, 0.6667, 0.6585, 0.5833, 0.6341, 0.5833, 0.6341, 0.75, 0.6585, 0.75, 0.6585, 0.6667, 0.6341, 0.6667, 0.6341, 0.8333, 0.6585, 0.8333, 0.6585, 0.75, 0.6341, 0.75, 0.6341, 0.9167, 0.6585, 0.9167, 0.6585, 0.8333, 0.6341, 0.8333, 0.6585, 1.0, 0.6829, 1.0, 0.6829, 0.9167, 0.6585, 0.9167, 0.6585, 0.08333, 0.6829, 0.08333, 0.6829, 0.0, 0.6585, 0.0, 0.6585, 0.1667, 0.6829, 0.1667, 0.6829, 0.08333, 0.6585, 0.08333, 0.6585, 0.25, 0.6829, 0.25, 0.6829, 0.1667, 0.6585, 0.1667, 0.6585, 0.3333, 0.6829, 0.3333, 0.6829, 0.25, 0.6585, 0.25, 0.6585, 0.4167, 0.6829, 0.4167, 0.6829, 0.3333, 0.6585, 0.3333, 0.6585, 0.5, 0.6829, 0.5, 0.6829, 0.4167, 0.6585, 0.4167, 0.6585, 0.5833, 0.6829, 0.5833, 0.6829, 0.5, 0.6585, 0.5, 0.6585, 0.6667, 0.6829, 0.6667, 0.6829, 0.5833, 0.6585, 0.5833, 0.6585, 0.75, 0.6829, 0.75, 0.6829, 0.6667, 0.6585, 0.6667, 0.6585, 0.8333, 0.6829, 0.8333, 0.6829, 0.75, 0.6585, 0.75, 0.6585, 0.9167, 0.6829, 0.9167, 0.6829, 0.8333, 0.6585, 0.8333, 0.6829, 1.0, 0.7073, 1.0, 0.7073, 0.9167, 0.6829, 0.9167, 0.6829, 0.08333, 0.7073, 0.08333, 0.7073, 0.0, 0.6829, 0.0, 0.6829, 0.1667, 0.7073, 0.1667, 0.7073, 0.08333, 0.6829, 0.08333, 0.6829, 0.25, 0.7073, 0.25, 0.7073, 0.1667, 0.6829, 0.1667, 0.6829, 0.3333, 0.7073, 0.3333, 0.7073, 0.25, 0.6829, 0.25, 0.6829, 0.4167, 0.7073, 0.4167, 0.7073, 0.3333, 0.6829, 0.3333, 0.6829, 0.5, 0.7073, 0.5, 0.7073, 0.4167, 0.6829, 0.4167, 0.6829, 0.5833, 0.7073, 0.5833, 0.7073, 0.5, 0.6829, 0.5, 0.6829, 0.6667, 0.7073, 0.6667, 0.7073, 0.5833, 0.6829, 0.5833, 0.6829, 0.75, 0.7073, 0.75, 0.7073, 0.6667, 0.6829, 0.6667, 0.6829, 0.8333, 0.7073, 0.8333, 0.7073, 0.75, 0.6829, 0.75, 0.6829, 0.9167, 0.7073, 0.9167, 0.7073, 0.8333, 0.6829, 0.8333, 0.7073, 1.0, 0.7317, 1.0, 0.7317, 0.9167, 0.7073, 0.9167, 0.7073, 0.08333, 0.7317, 0.08333, 0.7317, 0.0, 0.7073, 0.0, 0.7073, 0.1667, 0.7317, 0.1667, 0.7317, 0.08333, 0.7073, 0.08333, 0.7073, 0.25, 0.7317, 0.25, 0.7317, 0.1667, 0.7073, 0.1667, 0.7073, 0.3333, 0.7317, 0.3333, 0.7317, 0.25, 0.7073, 0.25, 0.7073, 0.4167, 0.7317, 0.4167, 0.7317, 0.3333, 0.7073, 0.3333, 0.7073, 0.5, 0.7317, 0.5, 0.7317, 0.4167, 0.7073, 0.4167, 0.7073, 0.5833, 0.7317, 0.5833, 0.7317, 0.5, 0.7073, 0.5, 0.7073, 0.6667, 0.7317, 0.6667, 0.7317, 0.5833, 0.7073, 0.5833, 0.7073, 0.75, 0.7317, 0.75, 0.7317, 0.6667, 0.7073, 0.6667, 0.7073, 0.8333, 0.7317, 0.8333, 0.7317, 0.75, 0.7073, 0.75, 0.7073, 0.9167, 0.7317, 0.9167, 0.7317, 0.8333, 0.7073, 0.8333, 0.7317, 1.0, 0.7561, 1.0, 0.7561, 0.9167, 0.7317, 0.9167, 0.7317, 0.08333, 0.7561, 0.08333, 0.7561, 0.0, 0.7317, 0.0, 0.7317, 0.1667, 0.7561, 0.1667, 0.7561, 0.08333, 0.7317, 0.08333, 0.7317, 0.25, 0.7561, 0.25, 0.7561, 0.1667, 0.7317, 0.1667, 0.7317, 0.3333, 0.7561, 0.3333, 0.7561, 0.25, 0.7317, 0.25, 0.7317, 0.4167, 0.7561, 0.4167, 0.7561, 0.3333, 0.7317, 0.3333, 0.7317, 0.5, 0.7561, 0.5, 0.7561, 0.4167, 0.7317, 0.4167, 0.7317, 0.5833, 0.7561, 0.5833, 0.7561, 0.5, 0.7317, 0.5, 0.7317, 0.6667, 0.7561, 0.6667, 0.7561, 0.5833, 0.7317, 0.5833, 0.7317, 0.75, 0.7561, 0.75, 0.7561, 0.6667, 0.7317, 0.6667, 0.7317, 0.8333, 0.7561, 0.8333, 0.7561, 0.75, 0.7317, 0.75, 0.7317, 0.9167, 0.7561, 0.9167, 0.7561, 0.8333, 0.7317, 0.8333, 0.7561, 1.0, 0.7805, 1.0, 0.7805, 0.9167, 0.7561, 0.9167, 0.7561, 0.08333, 0.7805, 0.08333, 0.7805, 0.0, 0.7561, 0.0, 0.7561, 0.1667, 0.7805, 0.1667, 0.7805, 0.08333, 0.7561, 0.08333, 0.7561, 0.25, 0.7805, 0.25, 0.7805, 0.1667, 0.7561, 0.1667, 0.7561, 0.3333, 0.7805, 0.3333, 0.7805, 0.25, 0.7561, 0.25, 0.7561, 0.4167, 0.7805, 0.4167, 0.7805, 0.3333, 0.7561, 0.3333, 0.7561, 0.5, 0.7805, 0.5, 0.7805, 0.4167, 0.7561, 0.4167, 0.7561, 0.5833, 0.7805, 0.5833, 0.7805, 0.5, 0.7561, 0.5, 0.7561, 0.6667, 0.7805, 0.6667, 0.7805, 0.5833, 0.7561, 0.5833, 0.7561, 0.75, 0.7805, 0.75, 0.7805, 0.6667, 0.7561, 0.6667, 0.7561, 0.8333, 0.7805, 0.8333, 0.7805, 0.75, 0.7561, 0.75, 0.7561, 0.9167, 0.7805, 0.9167, 0.7805, 0.8333, 0.7561, 0.8333, 0.7805, 1.0, 0.8049, 1.0, 0.8049, 0.9167, 0.7805, 0.9167, 0.7805, 0.08333, 0.8049, 0.08333, 0.8049, 0.0, 0.7805, 0.0, 0.7805, 0.1667, 0.8049, 0.1667, 0.8049, 0.08333, 0.7805, 0.08333, 0.7805, 0.25, 0.8049, 0.25, 0.8049, 0.1667, 0.7805, 0.1667, 0.7805, 0.3333, 0.8049, 0.3333, 0.8049, 0.25, 0.7805, 0.25, 0.7805, 0.4167, 0.8049, 0.4167, 0.8049, 0.3333, 0.7805, 0.3333, 0.7805, 0.5, 0.8049, 0.5, 0.8049, 0.4167, 0.7805, 0.4167, 0.7805, 0.5833, 0.8049, 0.5833, 0.8049, 0.5, 0.7805, 0.5, 0.7805, 0.6667, 0.8049, 0.6667, 0.8049, 0.5833, 0.7805, 0.5833, 0.7805, 0.75, 0.8049, 0.75, 0.8049, 0.6667, 0.7805, 0.6667, 0.7805, 0.8333, 0.8049, 0.8333, 0.8049, 0.75, 0.7805, 0.75, 0.7805, 0.9167, 0.8049, 0.9167, 0.8049, 0.8333, 0.7805, 0.8333, 0.8049, 1.0, 0.8293, 1.0, 0.8293, 0.9167, 0.8049, 0.9167, 0.8049, 0.08333, 0.8293, 0.08333, 0.8293, 0.0, 0.8049, 0.0, 0.8049, 0.1667, 0.8293, 0.1667, 0.8293, 0.08333, 0.8049, 0.08333, 0.8049, 0.25, 0.8293, 0.25, 0.8293, 0.1667, 0.8049, 0.1667, 0.8049, 0.3333, 0.8293, 0.3333, 0.8293, 0.25, 0.8049, 0.25, 0.8049, 0.4167, 0.8293, 0.4167, 0.8293, 0.3333, 0.8049, 0.3333, 0.8049, 0.5, 0.8293, 0.5, 0.8293, 0.4167, 0.8049, 0.4167, 0.8049, 0.5833, 0.8293, 0.5833, 0.8293, 0.5, 0.8049, 0.5, 0.8049, 0.6667, 0.8293, 0.6667, 0.8293, 0.5833, 0.8049, 0.5833, 0.8049, 0.75, 0.8293, 0.75, 0.8293, 0.6667, 0.8049, 0.6667, 0.8049, 0.8333, 0.8293, 0.8333, 0.8293, 0.75, 0.8049, 0.75, 0.8049, 0.9167, 0.8293, 0.9167, 0.8293, 0.8333, 0.8049, 0.8333, 0.8293, 1.0, 0.8537, 1.0, 0.8537, 0.9167, 0.8293, 0.9167, 0.8293, 0.08333, 0.8537, 0.08333, 0.8537, 0.0, 0.8293, 0.0, 0.8293, 0.1667, 0.8537, 0.1667, 0.8537, 0.08333, 0.8293, 0.08333, 0.8293, 0.25, 0.8537, 0.25, 0.8537, 0.1667, 0.8293, 0.1667, 0.8293, 0.3333, 0.8537, 0.3333, 0.8537, 0.25, 0.8293, 0.25, 0.8293, 0.4167, 0.8537, 0.4167, 0.8537, 0.3333, 0.8293, 0.3333, 0.8293, 0.5, 0.8537, 0.5, 0.8537, 0.4167, 0.8293, 0.4167, 0.8293, 0.5833, 0.8537, 0.5833, 0.8537, 0.5, 0.8293, 0.5, 0.8293, 0.6667, 0.8537, 0.6667, 0.8537, 0.5833, 0.8293, 0.5833, 0.8293, 0.75, 0.8537, 0.75, 0.8537, 0.6667, 0.8293, 0.6667, 0.8293, 0.8333, 0.8537, 0.8333, 0.8537, 0.75, 0.8293, 0.75, 0.8293, 0.9167, 0.8537, 0.9167, 0.8537, 0.8333, 0.8293, 0.8333, 0.8537, 1.0, 0.878, 1.0, 0.878, 0.9167, 0.8537, 0.9167, 0.8537, 0.08333, 0.878, 0.08333, 0.878, 0.0, 0.8537, 0.0, 0.8537, 0.1667, 0.878, 0.1667, 0.878, 0.08333, 0.8537, 0.08333, 0.8537, 0.25, 0.878, 0.25, 0.878, 0.1667, 0.8537, 0.1667, 0.8537, 0.3333, 0.878, 0.3333, 0.878, 0.25, 0.8537, 0.25, 0.8537, 0.4167, 0.878, 0.4167, 0.878, 0.3333, 0.8537, 0.3333, 0.8537, 0.5, 0.878, 0.5, 0.878, 0.4167, 0.8537, 0.4167, 0.8537, 0.5833, 0.878, 0.5833, 0.878, 0.5, 0.8537, 0.5, 0.8537, 0.6667, 0.878, 0.6667, 0.878, 0.5833, 0.8537, 0.5833, 0.8537, 0.75, 0.878, 0.75, 0.878, 0.6667, 0.8537, 0.6667, 0.8537, 0.8333, 0.878, 0.8333, 0.878, 0.75, 0.8537, 0.75, 0.8537, 0.9167, 0.878, 0.9167, 0.878, 0.8333, 0.8537, 0.8333, 0.878, 1.0, 0.9024, 1.0, 0.9024, 0.9167, 0.878, 0.9167, 0.878, 0.08333, 0.9024, 0.08333, 0.9024, 0.0, 0.878, 0.0, 0.878, 0.1667, 0.9024, 0.1667, 0.9024, 0.08333, 0.878, 0.08333, 0.878, 0.25, 0.9024, 0.25, 0.9024, 0.1667, 0.878, 0.1667, 0.878, 0.3333, 0.9024, 0.3333, 0.9024, 0.25, 0.878, 0.25, 0.878, 0.4167, 0.9024, 0.4167, 0.9024, 0.3333, 0.878, 0.3333, 0.878, 0.5, 0.9024, 0.5, 0.9024, 0.4167, 0.878, 0.4167, 0.878, 0.5833, 0.9024, 0.5833, 0.9024, 0.5, 0.878, 0.5, 0.878, 0.6667, 0.9024, 0.6667, 0.9024, 0.5833, 0.878, 0.5833, 0.878, 0.75, 0.9024, 0.75, 0.9024, 0.6667, 0.878, 0.6667, 0.878, 0.8333, 0.9024, 0.8333, 0.9024, 0.75, 0.878, 0.75, 0.878, 0.9167, 0.9024, 0.9167, 0.9024, 0.8333, 0.878, 0.8333, 0.9024, 1.0, 0.9268, 1.0, 0.9268, 0.9167, 0.9024, 0.9167, 0.9024, 0.08333, 0.9268, 0.08333, 0.9268, 0.0, 0.9024, 0.0, 0.9024, 0.1667, 0.9268, 0.1667, 0.9268, 0.08333, 0.9024, 0.08333, 0.9024, 0.25, 0.9268, 0.25, 0.9268, 0.1667, 0.9024, 0.1667, 0.9024, 0.3333, 0.9268, 0.3333, 0.9268, 0.25, 0.9024, 0.25, 0.9024, 0.4167, 0.9268, 0.4167, 0.9268, 0.3333, 0.9024, 0.3333, 0.9024, 0.5, 0.9268, 0.5, 0.9268, 0.4167, 0.9024, 0.4167, 0.9024, 0.5833, 0.9268, 0.5833, 0.9268, 0.5, 0.9024, 0.5, 0.9024, 0.6667, 0.9268, 0.6667, 0.9268, 0.5833, 0.9024, 0.5833, 0.9024, 0.75, 0.9268, 0.75, 0.9268, 0.6667, 0.9024, 0.6667, 0.9024, 0.8333, 0.9268, 0.8333, 0.9268, 0.75, 0.9024, 0.75, 0.9024, 0.9167, 0.9268, 0.9167, 0.9268, 0.8333, 0.9024, 0.8333, 0.9268, 1.0, 0.9512, 1.0, 0.9512, 0.9167, 0.9268, 0.9167, 0.9268, 0.08333, 0.9512, 0.08333, 0.9512, 0.0, 0.9268, 0.0, 0.9268, 0.1667, 0.9512, 0.1667, 0.9512, 0.08333, 0.9268, 0.08333, 0.9268, 0.25, 0.9512, 0.25, 0.9512, 0.1667, 0.9268, 0.1667, 0.9268, 0.3333, 0.9512, 0.3333, 0.9512, 0.25, 0.9268, 0.25, 0.9268, 0.4167, 0.9512, 0.4167, 0.9512, 0.3333, 0.9268, 0.3333, 0.9268, 0.5, 0.9512, 0.5, 0.9512, 0.4167, 0.9268, 0.4167, 0.9268, 0.5833, 0.9512, 0.5833, 0.9512, 0.5, 0.9268, 0.5, 0.9268, 0.6667, 0.9512, 0.6667, 0.9512, 0.5833, 0.9268, 0.5833, 0.9268, 0.75, 0.9512, 0.75, 0.9512, 0.6667, 0.9268, 0.6667, 0.9268, 0.8333, 0.9512, 0.8333, 0.9512, 0.75, 0.9268, 0.75, 0.9268, 0.9167, 0.9512, 0.9167, 0.9512, 0.8333, 0.9268, 0.8333, 0.9512, 1.0, 0.9756, 1.0, 0.9756, 0.9167, 0.9512, 0.9167, 0.9512, 0.08333, 0.9756, 0.08333, 0.9756, 0.0, 0.9512, 0.0, 0.9512, 0.1667, 0.9756, 0.1667, 0.9756, 0.08333, 0.9512, 0.08333, 0.9512, 0.25, 0.9756, 0.25, 0.9756, 0.1667, 0.9512, 0.1667, 0.9512, 0.3333, 0.9756, 0.3333, 0.9756, 0.25, 0.9512, 0.25, 0.9512, 0.4167, 0.9756, 0.4167, 0.9756, 0.3333, 0.9512, 0.3333, 0.9512, 0.5, 0.9756, 0.5, 0.9756, 0.4167, 0.9512, 0.4167, 0.9512, 0.5833, 0.9756, 0.5833, 0.9756, 0.5, 0.9512, 0.5, 0.9512, 0.6667, 0.9756, 0.6667, 0.9756, 0.5833, 0.9512, 0.5833, 0.9512, 0.75, 0.9756, 0.75, 0.9756, 0.6667, 0.9512, 0.6667, 0.9512, 0.8333, 0.9756, 0.8333, 0.9756, 0.75, 0.9512, 0.75, 0.9512, 0.9167, 0.9756, 0.9167, 0.9756, 0.8333, 0.9512, 0.8333, 0.9756, 1.0, 1.0, 1.0, 1.0, 0.9167, 0.9756, 0.9167, 0.9756, 0.08333, 1.0, 0.08333, 1.0, 0.0, 0.9756, 0.0, 0.9756, 0.1667, 1.0, 0.1667, 1.0, 0.08333, 0.9756, 0.08333, 0.9756, 0.25, 1.0, 0.25, 1.0, 0.1667, 0.9756, 0.1667, 0.9756, 0.3333, 1.0, 0.3333, 1.0, 0.25, 0.9756, 0.25, 0.9756, 0.4167, 1.0, 0.4167, 1.0, 0.3333, 0.9756, 0.3333, 0.9756, 0.5, 1.0, 0.5, 1.0, 0.4167, 0.9756, 0.4167, 0.9756, 0.5833, 1.0, 0.5833, 1.0, 0.5, 0.9756, 0.5, 0.9756, 0.6667, 1.0, 0.6667, 1.0, 0.5833, 0.9756, 0.5833, 0.9756, 0.75, 1.0, 0.75, 1.0, 0.6667, 0.9756, 0.6667, 0.9756, 0.8333, 1.0, 0.8333, 1.0, 0.75, 0.9756, 0.75, 0.9756, 0.9167, 1.0, 0.9167, 1.0, 0.8333, 0.9756, 0.8333, 1.0, 0.3333, 1.0, 0.4167, 1.0, 0.4167, 1.0, 0.3333, 1.0, 0.3333, 1.0, 0.4167, 1.0, 0.4167, 1.0, 0.3333, 1.0, 0.5, 1.0, 0.5833, 1.0, 0.5833, 1.0, 0.5, 1.0, 0.8333, 1.0, 0.9167, 1.0, 0.9167, 1.0, 0.8333, 1.0, 0.08333, 1.0, 0.1667, 1.0, 0.1667, 1.0, 0.08333, 1.0, 0.6667, 1.0, 0.75, 1.0, 0.75, 1.0, 0.6667, 1.0, 0.25, 1.0, 0.3333, 1.0, 0.3333, 1.0, 0.25, 1.0, 0.4167, 1.0, 0.5, 1.0, 0.5, 1.0, 0.4167, 1.0, 0.0, 1.0, 0.08333, 1.0, 0.08333, 1.0, 0.0, 1.0, 0.5833, 1.0, 0.6667, 1.0, 0.6667, 1.0, 0.5833, 1.0, 0.9167, 1.0, 1.0, 1.0, 1.0, 1.0, 0.9167, 1.0, 0.1667, 1.0, 0.25, 1.0, 0.25, 1.0, 0.1667, 1.0, 0.75, 1.0, 0.8333, 1.0, 0.8333, 1.0, 0.75, 1.0, 0.3333, 1.0, 0.4167, 1.0, 0.4167, 1.0, 0.3333, 1.0, 0.08333, 1.0, 0.1667, 1.0, 0.1667, 1.0, 0.08333, 1.0, 0.6667, 1.0, 0.75, 1.0, 0.75, 1.0, 0.6667, 1.0, 0.4167, 1.0, 0.5, 1.0, 0.5, 1.0, 0.4167, 1.0, 0.1667, 1.0, 0.25, 1.0, 0.25, 1.0, 0.1667, 1.0, 0.75, 1.0, 0.8333, 1.0, 0.8333, 1.0, 0.75, 1.0, 0.9167, 1.0, 1.0, 1.0, 1.0, 1.0, 0.9167, 1.0, 0.5, 1.0, 0.5833, 1.0, 0.5833, 1.0, 0.5, 1.0, 0.25, 1.0, 0.3333, 1.0, 0.3333, 1.0, 0.25, 1.0, 0.8333, 1.0, 0.9167, 1.0, 0.9167, 1.0, 0.8333, 1.0, 0.0, 1.0, 0.08333, 1.0, 0.08333, 1.0, 0.0, 1.0, 0.5833, 1.0, 0.6667, 1.0, 0.6667, 1.0, 0.5833, 1.0, 0.5833, 1.0, 0.6667, 1.0, 0.6667, 1.0, 0.5833, 1.0, 0.08333, 1.0, 0.1667, 1.0, 0.1667, 1.0, 0.08333, 1.0, 0.6667, 1.0, 0.75, 1.0, 0.75, 1.0, 0.6667, 1.0, 0.4167, 1.0, 0.5, 1.0, 0.5, 1.0, 0.4167, 1.0, 0.1667, 1.0, 0.25, 1.0, 0.25, 1.0, 0.1667, 1.0, 0.75, 1.0, 0.8333, 1.0, 0.8333, 1.0, 0.75, 1.0, 0.9167, 1.0, 1.0, 1.0, 1.0, 1.0, 0.9167, 1.0, 0.5, 1.0, 0.5833, 1.0, 0.5833, 1.0, 0.5, 1.0, 0.25, 1.0, 0.3333, 1.0, 0.3333, 1.0, 0.25, 1.0, 0.8333, 1.0, 0.9167, 1.0, 0.9167, 1.0, 0.8333, 1.0, 0.0, 1.0, 0.08333, 1.0, 0.08333, 1.0, 0.0, 1.0, 0.5833, 1.0, 0.6667, 1.0, 0.6667, 1.0, 0.5833, 1.0, 0.0, 1.0, 0.08333, 1.0, 0.08333, 1.0, 0.0, 1.0, 0.3333, 1.0, 0.4167, 1.0, 0.4167, 1.0, 0.3333, 1.0, 0.08333, 1.0, 0.1667, 1.0, 0.1667, 1.0, 0.08333, 1.0, 0.6667, 1.0, 0.75, 1.0, 0.75, 1.0, 0.6667, 1.0, 0.4167, 1.0, 0.5, 1.0, 0.5, 1.0, 0.4167, 1.0, 0.1667, 1.0, 0.25, 1.0, 0.25, 1.0, 0.1667, 1.0, 0.75, 1.0, 0.8333, 1.0, 0.8333, 1.0, 0.75, 1.0, 0.9167, 1.0, 1.0, 1.0, 1.0, 1.0, 0.9167, 1.0, 0.5, 1.0, 0.5833, 1.0, 0.5833, 1.0, 0.5, 1.0, 0.25, 1.0, 0.3333, 1.0, 0.3333, 1.0, 0.25, 1.0, 0.8333, 1.0, 0.9167, 1.0, 0.9167, 1.0, 0.8333, 1.0, 0.0, 1.0, 0.08333, 1.0, 0.08333, 1.0, 0.0, 1.0, 0.8333, 1.0, 0.9167, 1.0, 0.9167, 1.0, 0.8333, 1.0, 0.5833, 1.0, 0.6667, 1.0, 0.6667, 1.0, 0.5833, 1.0, 0.3333, 1.0, 0.4167, 1.0, 0.4167, 1.0, 0.3333, 1.0, 0.08333, 1.0, 0.1667, 1.0, 0.1667, 1.0, 0.08333, 1.0, 0.6667, 1.0, 0.75, 1.0, 0.75, 1.0, 0.6667, 1.0, 0.4167, 1.0, 0.5, 1.0, 0.5, 1.0, 0.4167, 1.0, 0.1667, 1.0, 0.25, 1.0, 0.25, 1.0, 0.1667, 1.0, 0.75, 1.0, 0.8333, 1.0, 0.8333, 1.0, 0.75, 1.0, 0.9167, 1.0, 1.0, 1.0, 1.0, 1.0, 0.9167, 1.0, 0.5, 1.0, 0.5833, 1.0, 0.5833, 1.0, 0.5, 1.0, 0.25, 1.0, 0.3333, 1.0, 0.3333, 1.0, 0.25, 1.0, 0.8333, 1.0, 0.9167, 1.0, 0.9167, 1.0, 0.8333, 1.0, 0.25, 1.0, 0.3333, 1.0, 0.3333, 1.0, 0.25, 1.0, 0.0, 1.0, 0.08333, 1.0, 0.08333, 1.0, 0.0, 1.0, 0.5833, 1.0, 0.6667, 1.0, 0.6667, 1.0, 0.5833, 1.0, 0.3333, 1.0, 0.4167, 1.0, 0.4167, 1.0, 0.3333, 1.0, 0.08333, 1.0, 0.1667, 1.0, 0.1667, 1.0, 0.08333, 1.0, 0.6667, 1.0, 0.75, 1.0, 0.75, 1.0, 0.6667, 1.0, 0.4167, 1.0, 0.5, 1.0, 0.5, 1.0, 0.4167, 1.0, 0.1667, 1.0, 0.25, 1.0, 0.25, 1.0, 0.1667, 1.0, 0.75, 1.0, 0.8333, 1.0, 0.8333, 1.0, 0.75, 1.0, 0.9167, 1.0, 1.0, 1.0, 1.0, 1.0, 0.9167, 1.0, 0.5, 1.0, 0.5833, 1.0, 0.5833, 1.0, 0.5, 1.0, 0.25, 1.0, 0.3333, 1.0, 0.3333, 1.0, 0.25, 1.0, 0.1667, 1.0, 0.25, 1.0, 0.25, 1.0, 0.1667, 1.0, 0.8333, 1.0, 0.9167, 1.0, 0.9167, 1.0, 0.8333, 1.0, 0.0, 1.0, 0.08333, 1.0, 0.08333, 1.0, 0.0, 1.0, 0.5833, 1.0, 0.6667, 1.0, 0.6667, 1.0, 0.5833, 1.0, 0.3333, 1.0, 0.4167, 1.0, 0.4167, 1.0, 0.3333, 1.0, 0.08333, 1.0, 0.1667, 1.0, 0.1667, 1.0, 0.08333, 1.0, 0.6667, 1.0, 0.75, 1.0, 0.75, 1.0, 0.6667, 1.0, 0.4167, 1.0, 0.5, 1.0, 0.5, 1.0, 0.4167, 1.0, 0.1667, 1.0, 0.25, 1.0, 0.25, 1.0, 0.1667, 1.0, 0.75, 1.0, 0.8333, 1.0, 0.8333, 1.0, 0.75, 1.0, 0.9167, 1.0, 1.0, 1.0, 1.0, 1.0, 0.9167, 1.0, 0.5, 1.0, 0.5833, 1.0, 0.5833, 1.0, 0.5, 1.0, 0.9167, 1.0, 0.0, 1.0, 0.08333, 1.0, 0.1667, 1.0, 0.25, 1.0, 0.3333, 1.0, 0.4167, 1.0, 0.5, 1.0, 0.5833, 1.0, 0.6667, 1.0, 0.75, 1.0, 0.8333, 1.0, 0.75, 1.0, 0.8333, 1.0, 0.8333, 1.0, 0.75, 1.0, 0.9167, 1.0, 1.0, 1.0, 1.0, 1.0, 0.9167, 1.0, 0.5, 1.0, 0.5833, 1.0, 0.5833, 1.0, 0.5, 1.0, 0.25, 1.0, 0.3333, 1.0, 0.3333, 1.0, 0.25, 1.0, 0.8333, 1.0, 0.9167, 1.0, 0.9167, 1.0, 0.8333, 1.0, 0.0, 1.0, 0.08333, 1.0, 0.08333, 1.0, 0.0, 1.0, 0.5833, 1.0, 0.6667, 1.0, 0.6667, 1.0, 0.5833, 1.0, 0.3333, 1.0, 0.4167, 1.0, 0.4167, 1.0, 0.3333, 1.0, 0.08333, 1.0, 0.1667, 1.0, 0.1667, 1.0, 0.08333, 1.0, 0.6667, 1.0, 0.75, 1.0, 0.75, 1.0, 0.6667, 1.0, 0.4167, 1.0, 0.5, 1.0, 0.5, 1.0, 0.4167])
me_b_ziercurve_001.materials.append(mat_material_001)
me_b_ziercurve_001.auto_texspace = False
me_b_ziercurve_001.update()

# ---- objects
ob_b_ziercurve = bpy.data.objects.new('BézierCurve', me_b_ziercurve_001)

# ---- transforms, parenting, visibility, modifiers, constraints
ob_b_ziercurve.location = (0.0, 11.42, 0.0)
ob_b_ziercurve.scale = (7.134, 7.134, 7.134)
_m = ob_b_ziercurve.modifiers.new('ParticleSystem', 'PARTICLE_SYSTEM')
_m = ob_b_ziercurve.modifiers.new('Smooth by Angle', 'NODES')
_m.node_group = ng_smooth_by_angle
_m.use_pin_to_last = True
_m.show_group_selector = False

# ---- collection membership
col_collection.objects.link(ob_b_ziercurve)

# ---- scene / render settings (as saved in the file)
scene.frame_start = 1; scene.frame_end = 250; scene.frame_set(1)
scene.render.engine = 'BLENDER_EEVEE_NEXT'
bpy.context.view_layer.update()

# ---- added for rendering (the .blend has no active camera and no usable light): camera, sun
cam_auto = bpy.data.cameras.new('AutoCamera')
cam_auto.lens = 50.0
cam_auto.sensor_width = 36.0
cam_auto.clip_end = 1000.0
ob_auto_camera = bpy.data.objects.new('AutoCamera', cam_auto)
scene.collection.objects.link(ob_auto_camera)
ob_auto_camera.location = (13.7072, -4.12449, 10.8775)
ob_auto_camera.rotation_euler = (1.09748, -7.21219e-08, 0.694738)
scene.camera = ob_auto_camera
light_auto_sun = bpy.data.lights.new('AutoSun', 'SUN')
light_auto_sun.energy = 3.0
light_auto_sun.angle = 0.0523599
ob_auto_sun = bpy.data.objects.new('AutoSun', light_auto_sun)
scene.collection.objects.link(ob_auto_sun)
ob_auto_sun.rotation_euler = (0.872665, 0.174533, 0.523599)
bpy.context.view_layer.update()
